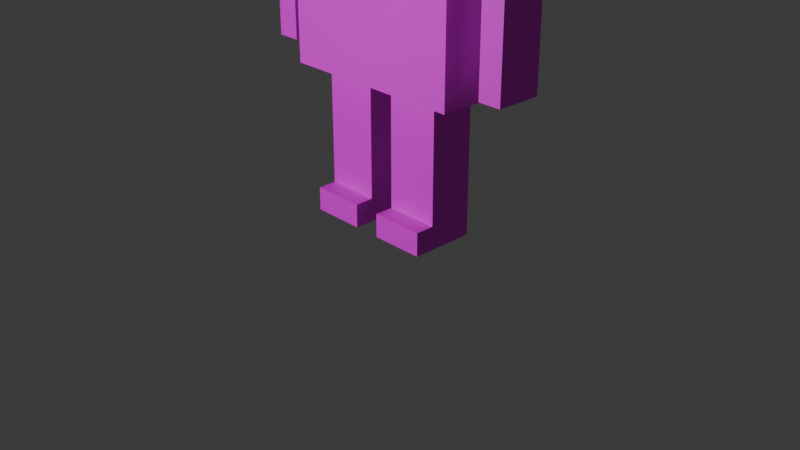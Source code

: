 # Source: DotRobotRigged.blend  (saved by Blender 4.0.36; exported with 4.5.12 LTS)
import bpy
from mathutils import Matrix  # noqa: F401  (used for matrix-valued properties, if any)

bpy.ops.wm.read_factory_settings(use_empty=True)
scene = bpy.context.scene
scene.name = 'Scene'

# ---- collections
col_collection = bpy.data.collections.new('Collection'); scene.collection.children.link(col_collection)

# ---- images (referenced by path relative to the original .blend; pixels are not part of the script)
import os
ASSET_DIR = os.environ.get("B2B_ASSET_DIR", "")  # directory of the original .blend (textures are referenced by path, not embedded)
HERE = os.path.dirname(os.path.abspath(__file__))  # packed textures are extracted next to this script under _unpacked/

def load_image(name, relpath, width, height, colorspace="sRGB"):
    """Load a texture the original file referenced (path relative to the .blend, or extracted next to this script)."""
    p = next((c for c in (os.path.join(HERE, relpath), os.path.join(ASSET_DIR, relpath)) if relpath and os.path.exists(c)), "")
    if p:
        img = bpy.data.images.load(p, check_existing=True)
        img.name = name
    else:  # same state as the original file: an image datablock whose file is absent (Cycles renders it pink)
        img = bpy.data.images.new(name, width, height)
        img.source = "FILE"
        img.filepath = "//" + (relpath or name)
    img.colorspace_settings.name = colorspace
    return img
img_metal038_1k_jpg_color_jpg = load_image('Metal038_1K-JPG_Color.jpg', 'Metal038_1K-JPG/Metal038_1K-JPG_Color.jpg', 1024, 1024, 'sRGB')

# ---- materials (node trees are filled in below, after node groups)
mat_material = bpy.data.materials.new('Material')
mat_material.alpha_threshold = 0.0
mat_material.use_transparent_shadow = False
mat_material.roughness = 0.5
mat_material.line_color = (0.0, 0.0, 0.0, 1.0)

# ---- material node trees
mat_material.use_nodes = True; mat_material.node_tree.nodes.clear()
_N = mat_material.node_tree.nodes; _L = mat_material.node_tree.links
n0 = _N.new('ShaderNodeOutputMaterial'); n0.name = 'Material Output'; n0.location = (300, 300)
n1 = _N.new('ShaderNodeBsdfPrincipled'); n1.name = 'Principled BSDF'; n1.location = (10, 300)
n1.inputs[3].default_value = 1.45
n2 = _N.new('ShaderNodeTexImage'); n2.name = 'Image Texture'; n2.location = (-280, 280)
n2.image = img_metal038_1k_jpg_color_jpg
_L.new(n1.outputs[0], n0.inputs[0])
_L.new(n2.outputs[0], n1.inputs[0])
n0.is_active_output = True

# ---- world
world_world = bpy.data.worlds.new('World'); scene.world = world_world
world_world.use_nodes = True; world_world.node_tree.nodes.clear()
_N = world_world.node_tree.nodes; _L = world_world.node_tree.links
n0 = _N.new('ShaderNodeOutputWorld'); n0.name = 'World Output'; n0.location = (300, 300)
n1 = _N.new('ShaderNodeBackground'); n1.name = 'Background'; n1.location = (10, 300)
n1.inputs[0].default_value = (0.05088, 0.05088, 0.05088, 1.0)
_L.new(n1.outputs[0], n0.inputs[0])
n0.is_active_output = True
world_world.color = (0.05088, 0.05088, 0.05088)
world_world.use_sun_shadow = False
world_world.sun_shadow_jitter_overblur = 0.0

# ---- cameras
cam_camera = bpy.data.cameras.new('Camera')
cam_camera.clip_end = 100.0
cam_camera.ortho_scale = 7.314

# ---- lights
light_light = bpy.data.lights.new('Light', 'POINT')
light_light.transmission_factor = 0.0
light_light.use_soft_falloff = False
light_light.energy = 1000.0
light_light.shadow_soft_size = 0.1
light_light.shadow_maximum_resolution = 0.006
light_light.use_absolute_resolution = True

# ---- meshes
me_cube = bpy.data.meshes.new('Cube')
me_cube.from_pydata([(1.0, 0.4, 3.5), (1.0, 0.4, 1.5), (1.0, -0.4, 3.5), (1.0, -0.4, 1.5), (-1.0, 0.4, 3.5), (-1.0, 0.4, 1.5), (-1.0, -0.4, 3.5), (-1.0, -0.4, 1.5), (0.2, -0.16, 3.6), (-0.2, -0.16, 3.6), (0.2, 0.16, 3.6), (-0.2, 0.16, 3.6), (0.2, -0.16, 3.9), (-0.2, -0.16, 3.9), (0.2, 0.16, 3.9), (-0.2, 0.16, 3.9), (0.4, -0.32, 4.0), (-0.4, -0.32, 4.0), (0.4, 0.32, 4.0), (-0.4, 0.32, 4.0), (0.4, -0.32, 4.5), (-0.4, -0.32, 4.5), (0.4, 0.32, 4.5), (-0.4, 0.32, 4.5), (-1.0, 0.24, 1.5), (-1.0, 0.08, 1.5), (-1.0, -0.08, 1.5), (-1.0, -0.24, 1.5), (1.0, 0.24, 3.5), (1.0, 0.08, 3.5), (1.0, -0.08, 3.5), (1.0, -0.24, 3.5), (-1.0, -0.24, 3.5), (-1.0, -0.08, 3.5), (-1.0, 0.08, 3.5), (-1.0, 0.24, 3.5), (1.0, -0.24, 1.5), (1.0, -0.08, 1.5), (1.0, 0.08, 1.5), (1.0, 0.24, 1.5), (0.2, 0.096, 3.6), (0.2, 0.032, 3.6), (0.2, -0.032, 3.6), (0.2, -0.096, 3.6), (-0.2, -0.096, 3.6), (-0.2, -0.032, 3.6), (-0.2, 0.032, 3.6), (-0.2, 0.096, 3.6), (0.2, 0.096, 3.9), (0.2, 0.032, 3.9), (0.2, -0.032, 3.9), (0.2, -0.096, 3.9), (-0.2, -0.096, 3.9), (-0.2, -0.032, 3.9), (-0.2, 0.032, 3.9), (-0.2, 0.096, 3.9), (0.4, 0.192, 4.0), (0.4, 0.064, 4.0), (0.4, -0.064, 4.0), (0.4, -0.192, 4.0), (-0.4, -0.192, 4.0), (-0.4, -0.064, 4.0), (-0.4, 0.064, 4.0), (-0.4, 0.192, 4.0), (0.4, 0.192, 4.5), (0.4, 0.064, 4.5), (0.4, -0.064, 4.5), (0.4, -0.192, 4.5), (-0.4, -0.192, 4.5), (-0.4, -0.064, 4.5), (-0.4, 0.064, 4.5), (-0.4, 0.192, 4.5), (0.7143, 0.4, 1.5), (0.4286, 0.4, 1.5), (0.1429, 0.4, 1.5), (-0.1429, 0.4, 1.5), (-0.4286, 0.4, 1.5), (-0.7143, 0.4, 1.5), (0.7143, -0.4, 3.5), (0.4286, -0.4, 3.5), (0.1429, -0.4, 3.5), (-0.1429, -0.4, 3.5), (-0.4286, -0.4, 3.5), (-0.7143, -0.4, 3.5), (-0.7143, -0.4, 1.5), (-0.4286, -0.4, 1.5), (-0.1429, -0.4, 1.5), (0.1429, -0.4, 1.5), (0.4286, -0.4, 1.5), (0.7143, -0.4, 1.5), (-0.7143, 0.4, 3.5), (-0.4286, 0.4, 3.5), (-0.1429, 0.4, 3.5), (0.1429, 0.4, 3.5), (0.4286, 0.4, 3.5), (0.7143, 0.4, 3.5), (0.1429, -0.16, 3.6), (0.08571, -0.16, 3.6), (0.02857, -0.16, 3.6), (-0.02857, -0.16, 3.6), (-0.08571, -0.16, 3.6), (-0.1429, -0.16, 3.6), (-0.1429, 0.16, 3.6), (-0.08571, 0.16, 3.6), (-0.02857, 0.16, 3.6), (0.02857, 0.16, 3.6), (0.08571, 0.16, 3.6), (0.1429, 0.16, 3.6), (0.1429, -0.16, 3.9), (0.08571, -0.16, 3.9), (0.02857, -0.16, 3.9), (-0.02857, -0.16, 3.9), (-0.08571, -0.16, 3.9), (-0.1429, -0.16, 3.9), (-0.1429, 0.16, 3.9), (-0.08571, 0.16, 3.9), (-0.02857, 0.16, 3.9), (0.02857, 0.16, 3.9), (0.08571, 0.16, 3.9), (0.1429, 0.16, 3.9), (0.2857, -0.32, 4.0), (0.1714, -0.32, 4.0), (0.05714, -0.32, 4.0), (-0.05714, -0.32, 4.0), (-0.1714, -0.32, 4.0), (-0.2857, -0.32, 4.0), (-0.2857, 0.32, 4.0), (-0.1714, 0.32, 4.0), (-0.05714, 0.32, 4.0), (0.05714, 0.32, 4.0), (0.1714, 0.32, 4.0), (0.2857, 0.32, 4.0), (0.2857, -0.32, 4.5), (0.1714, -0.32, 4.5), (0.05714, -0.32, 4.5), (-0.05714, -0.32, 4.5), (-0.1714, -0.32, 4.5), (-0.2857, -0.32, 4.5), (-0.2857, 0.32, 4.5), (-0.1714, 0.32, 4.5), (-0.05714, 0.32, 4.5), (0.05714, 0.32, 4.5), (0.1714, 0.32, 4.5), (0.2857, 0.32, 4.5), (-0.2857, 0.192, 4.5), (-0.1714, 0.192, 4.5), (-0.05714, 0.192, 4.5), (0.05714, 0.192, 4.5), (0.1714, 0.192, 4.5), (0.2857, 0.192, 4.5), (-0.2857, 0.064, 4.5), (-0.1714, 0.064, 4.5), (-0.05714, 0.064, 4.5), (0.05714, 0.064, 4.5), (0.1714, 0.064, 4.5), (0.2857, 0.064, 4.5), (-0.2857, -0.064, 4.5), (-0.1714, -0.064, 4.5), (-0.05714, -0.064, 4.5), (0.05714, -0.064, 4.5), (0.1714, -0.064, 4.5), (0.2857, -0.064, 4.5), (-0.2857, -0.192, 4.5), (-0.1714, -0.192, 4.5), (-0.05714, -0.192, 4.5), (0.05714, -0.192, 4.5), (0.1714, -0.192, 4.5), (0.2857, -0.192, 4.5), (0.7143, 0.24, 1.5), (0.4286, 0.24, 1.5), (0.1429, 0.24, 1.5), (-0.1429, 0.24, 1.5), (-0.4286, 0.24, 1.5), (-0.7143, 0.24, 1.5), (0.7143, 0.08, 1.5), (0.1429, 0.08, 1.5), (-0.1429, 0.08, 1.5), (-0.7143, 0.08, 1.5), (0.7143, -0.08, 1.5), (0.1429, -0.08, 1.5), (-0.1429, -0.08, 1.5), (-0.7143, -0.08, 1.5), (0.7143, -0.24, 1.5), (0.4286, -0.24, 1.5), (0.1429, -0.24, 1.5), (-0.1429, -0.24, 1.5), (-0.4286, -0.24, 1.5), (-0.7143, -0.24, 1.5), (0.7143, 0.24, 0.0), (0.4286, 0.24, 0.0), (0.1429, 0.24, 0.0), (-0.1429, 0.24, 0.0), (-0.4286, 0.24, 0.0), (-0.7143, 0.24, 0.0), (0.7143, 0.08, 0.0), (0.4286, 0.08, 0.0), (0.1429, 0.08, 0.0), (-0.1429, 0.08, 0.0), (-0.4286, 0.08, 0.0), (-0.7143, 0.08, 0.0), (0.7143, -0.08, 0.0), (0.4286, -0.08, 0.0), (0.1429, -0.08, 0.0), (-0.1429, -0.08, 0.0), (-0.4286, -0.08, 0.0), (-0.7143, -0.08, 0.0), (0.7143, -0.24, 0.0), (0.4286, -0.24, 0.0), (0.1429, -0.24, 0.0), (-0.1429, -0.24, 0.0), (-0.4286, -0.24, 0.0), (-0.7143, -0.24, 0.0), (-0.7143, -0.08, 0.25), (-0.7143, -0.08, 0.5), (-0.7143, -0.08, 0.75), (-0.7143, -0.08, 1.0), (-0.7143, -0.08, 1.25), (-0.1429, -0.24, 0.25), (-0.1429, -0.24, 0.5), (-0.1429, -0.24, 0.75), (-0.1429, -0.24, 1.0), (-0.1429, -0.24, 1.25), (-0.4286, -0.24, 1.25), (-0.4286, -0.24, 1.0), (-0.4286, -0.24, 0.75), (-0.4286, -0.24, 0.5), (-0.4286, -0.24, 0.25), (-0.7143, 0.08, 0.25), (-0.7143, 0.08, 0.5), (-0.7143, 0.08, 0.75), (-0.7143, 0.08, 1.0), (-0.7143, 0.08, 1.25), (-0.7143, 0.24, 0.25), (-0.7143, 0.24, 0.5), (-0.7143, 0.24, 0.75), (-0.7143, 0.24, 1.0), (-0.7143, 0.24, 1.25), (-0.4286, 0.24, 0.25), (-0.4286, 0.24, 0.5), (-0.4286, 0.24, 0.75), (-0.4286, 0.24, 1.0), (-0.4286, 0.24, 1.25), (-0.1429, 0.24, 1.25), (-0.1429, 0.24, 1.0), (-0.1429, 0.24, 0.75), (-0.1429, 0.24, 0.5), (-0.1429, 0.24, 0.25), (-0.7143, -0.24, 1.25), (-0.7143, -0.24, 1.0), (-0.7143, -0.24, 0.75), (-0.7143, -0.24, 0.5), (-0.7143, -0.24, 0.25), (-0.1429, 0.08, 1.25), (-0.1429, 0.08, 1.0), (-0.1429, 0.08, 0.75), (-0.1429, 0.08, 0.5), (-0.1429, 0.08, 0.25), (-0.1429, -0.08, 1.25), (-0.1429, -0.08, 1.0), (-0.1429, -0.08, 0.75), (-0.1429, -0.08, 0.5), (-0.1429, -0.08, 0.25), (0.7143, -0.08, 1.25), (0.7143, -0.08, 1.0), (0.7143, -0.08, 0.75), (0.7143, -0.08, 0.5), (0.7143, -0.08, 0.25), (0.1429, -0.24, 0.25), (0.1429, -0.24, 0.5), (0.1429, -0.24, 0.75), (0.1429, -0.24, 1.0), (0.1429, -0.24, 1.25), (0.1429, -0.08, 1.25), (0.1429, -0.08, 1.0), (0.1429, -0.08, 0.75), (0.1429, -0.08, 0.5), (0.1429, -0.08, 0.25), (0.7143, -0.24, 0.25), (0.7143, -0.24, 0.5), (0.7143, -0.24, 0.75), (0.7143, -0.24, 1.0), (0.7143, -0.24, 1.25), (0.4286, -0.24, 1.25), (0.4286, -0.24, 1.0), (0.4286, -0.24, 0.75), (0.4286, -0.24, 0.5), (0.4286, -0.24, 0.25), (0.7143, 0.24, 0.25), (0.7143, 0.24, 0.5), (0.7143, 0.24, 0.75), (0.7143, 0.24, 1.0), (0.7143, 0.24, 1.25), (0.7143, 0.08, 1.25), (0.7143, 0.08, 1.0), (0.7143, 0.08, 0.75), (0.7143, 0.08, 0.5), (0.7143, 0.08, 0.25), (0.4286, 0.24, 0.25), (0.4286, 0.24, 0.5), (0.4286, 0.24, 0.75), (0.4286, 0.24, 1.0), (0.4286, 0.24, 1.25), (0.1429, 0.24, 1.25), (0.1429, 0.24, 1.0), (0.1429, 0.24, 0.75), (0.1429, 0.24, 0.5), (0.1429, 0.24, 0.25), (0.1429, 0.08, 0.25), (0.1429, 0.08, 0.5), (0.1429, 0.08, 0.75), (0.1429, 0.08, 1.0), (0.1429, 0.08, 1.25), (-0.4286, -0.44, 0.25), (-0.4286, -0.44, 0.0), (0.4286, -0.44, 0.25), (0.4286, -0.44, 0.0), (0.7143, -0.44, 0.0), (0.1429, -0.44, 0.0), (-0.1429, -0.44, 0.0), (-0.7143, -0.44, 0.0), (-0.7143, -0.44, 0.25), (-0.1429, -0.44, 0.25), (0.1429, -0.44, 0.25), (0.7143, -0.44, 0.25), (1.0, 0.4, 3.214), (1.0, 0.4, 2.929), (1.0, 0.4, 2.643), (1.0, 0.4, 2.357), (1.0, 0.4, 2.071), (1.0, 0.4, 1.786), (-1.0, -0.4, 1.786), (-1.0, -0.4, 2.071), (-1.0, -0.4, 2.357), (-1.0, -0.4, 2.643), (-1.0, -0.4, 2.929), (-1.0, -0.4, 3.214), (1.0, -0.4, 3.214), (1.0, -0.4, 2.929), (1.0, -0.4, 2.643), (1.0, -0.4, 2.357), (1.0, -0.4, 2.071), (1.0, -0.4, 1.786), (-1.0, 0.4, 3.214), (-1.0, 0.4, 2.929), (-1.0, 0.4, 2.643), (-1.0, 0.4, 2.357), (-1.0, 0.4, 2.071), (-1.0, 0.4, 1.786), (1.0, 0.24, 3.214), (1.0, 0.24, 2.929), (1.0, 0.24, 2.643), (1.0, 0.24, 2.357), (1.0, 0.24, 2.071), (1.0, 0.24, 1.786), (1.0, 0.08, 3.214), (-1.25, 0.24, 2.929), (1.0, 0.08, 2.643), (1.0, 0.08, 2.357), (1.0, 0.08, 2.071), (1.0, 0.08, 1.786), (1.0, -0.08, 3.214), (-1.25, 0.24, 3.214), (1.0, -0.08, 2.643), (1.0, -0.08, 2.357), (1.0, -0.08, 2.071), (1.0, -0.08, 1.786), (1.0, -0.24, 3.214), (1.0, -0.24, 2.929), (1.0, -0.24, 2.643), (1.0, -0.24, 2.357), (1.0, -0.24, 2.071), (1.0, -0.24, 1.786), (-1.0, -0.24, 3.214), (-1.0, -0.24, 2.929), (-1.0, -0.24, 2.643), (-1.0, -0.24, 2.357), (-1.0, -0.24, 2.071), (-1.0, -0.24, 1.786), (-1.0, -0.08, 3.214), (1.5, 0.24, 2.929), (-1.0, -0.08, 2.643), (-1.0, -0.08, 2.357), (-1.0, -0.08, 2.071), (-1.0, -0.08, 1.786), (-1.0, 0.08, 3.214), (1.5, 0.24, 3.214), (-1.0, 0.08, 2.643), (-1.0, 0.08, 2.357), (-1.0, 0.08, 2.071), (-1.0, 0.08, 1.786), (-1.0, 0.24, 3.214), (-1.0, 0.24, 2.929), (-1.0, 0.24, 2.643), (-1.0, 0.24, 2.357), (-1.0, 0.24, 2.071), (-1.0, 0.24, 1.786), (-0.7143, 0.4, 3.214), (-0.7143, 0.4, 2.929), (-0.7143, 0.4, 2.643), (-0.7143, 0.4, 2.357), (-0.7143, 0.4, 2.071), (-0.7143, 0.4, 1.786), (-0.4286, 0.4, 3.214), (-0.4286, 0.4, 2.929), (-0.4286, 0.4, 2.643), (-0.4286, 0.4, 2.357), (-0.4286, 0.4, 2.071), (-0.4286, 0.4, 1.786), (-0.1429, 0.4, 3.214), (-0.1429, 0.4, 2.929), (-0.1429, 0.4, 2.643), (-0.1429, 0.4, 2.357), (-0.1429, 0.4, 2.071), (-0.1429, 0.4, 1.786), (0.1429, 0.4, 3.214), (0.1429, 0.4, 2.929), (0.1429, 0.4, 2.643), (0.1429, 0.4, 2.357), (0.1429, 0.4, 2.071), (0.1429, 0.4, 1.786), (0.4286, 0.4, 3.214), (0.4286, 0.4, 2.929), (0.4286, 0.4, 2.643), (0.4286, 0.4, 2.357), (0.4286, 0.4, 2.071), (0.4286, 0.4, 1.786), (0.7143, 0.4, 3.214), (0.7143, 0.4, 2.929), (0.7143, 0.4, 2.643), (0.7143, 0.4, 2.357), (0.7143, 0.4, 2.071), (0.7143, 0.4, 1.786), (0.7143, -0.4, 3.214), (0.7143, -0.4, 2.929), (0.7143, -0.4, 2.643), (0.7143, -0.4, 2.357), (0.7143, -0.4, 2.071), (0.7143, -0.4, 1.786), (0.4286, -0.4, 3.214), (0.4286, -0.4, 2.929), (0.4286, -0.4, 2.643), (0.4286, -0.4, 2.357), (0.4286, -0.4, 2.071), (0.4286, -0.4, 1.786), (0.1429, -0.4, 3.214), (0.1429, -0.4, 2.929), (0.1429, -0.4, 2.643), (0.1429, -0.4, 2.357), (0.1429, -0.4, 2.071), (0.1429, -0.4, 1.786), (-0.1429, -0.4, 3.214), (-0.1429, -0.4, 2.929), (-0.1429, -0.4, 2.643), (-0.1429, -0.4, 2.357), (-0.1429, -0.4, 2.071), (-0.1429, -0.4, 1.786), (-0.4286, -0.4, 3.214), (-0.4286, -0.4, 2.929), (-0.4286, -0.4, 2.643), (-0.4286, -0.4, 2.357), (-0.4286, -0.4, 2.071), (-0.4286, -0.4, 1.786), (-0.7143, -0.4, 3.214), (-0.7143, -0.4, 2.929), (-0.7143, -0.4, 2.643), (-0.7143, -0.4, 2.357), (-0.7143, -0.4, 2.071), (-0.7143, -0.4, 1.786), (-1.5, -0.24, 3.214), (-1.5, -0.24, 2.929), (-1.5, -0.24, 2.643), (-1.5, -0.08, 3.214), (-1.5, -0.08, 2.929), (-1.5, -0.08, 2.643), (-1.5, 0.08, 3.214), (-1.5, 0.08, 2.929), (-1.5, 0.08, 2.643), (-1.5, 0.24, 3.214), (-1.5, 0.24, 2.929), (-1.5, 0.24, 2.643), (1.5, 0.24, 2.643), (1.5, 0.08, 3.214), (1.5, 0.08, 2.929), (1.5, 0.08, 2.643), (1.5, -0.08, 3.214), (1.5, -0.08, 2.929), (1.5, -0.08, 2.643), (1.5, -0.24, 3.214), (1.5, -0.24, 2.929), (1.5, -0.24, 2.643), (-1.25, -0.08, 3.214), (-1.25, 0.24, 2.643), (-1.25, 0.08, 2.643), (-1.25, -0.24, 2.929), (-1.25, -0.24, 3.214), (-1.25, -0.24, 2.643), (-1.25, 0.08, 3.214), (-1.25, -0.08, 2.643), (1.25, -0.24, 2.929), (1.25, 0.24, 2.643), (1.25, 0.08, 3.214), (1.25, -0.24, 2.643), (1.25, -0.08, 2.643), (1.25, 0.24, 2.929), (1.25, 0.24, 3.214), (1.25, -0.24, 3.214), (1.25, -0.08, 3.214), (1.25, 0.08, 2.643), (-1.25, 0.08, 2.643), (-1.5, 0.08, 2.643), (1.25, -0.08, 2.643), (1.5, -0.08, 2.643), (-1.5, 0.24, 2.643), (-1.5, -0.08, 2.643), (-1.5, -0.24, 2.643), (1.5, -0.24, 2.643), (1.5, 0.08, 2.643), (1.5, 0.24, 2.643), (-1.25, 0.24, 2.643), (-1.25, -0.24, 2.643), (-1.25, -0.08, 2.643), (1.25, 0.24, 2.643), (1.25, -0.24, 2.643), (1.25, 0.08, 2.643), (-1.25, 0.08, 1.643), (-1.5, 0.08, 1.643), (1.25, -0.08, 1.643), (1.5, -0.08, 1.643), (-1.5, 0.24, 1.643), (-1.5, -0.08, 1.643), (-1.5, -0.24, 1.643), (1.5, -0.24, 1.643), (1.5, 0.08, 1.643), (1.5, 0.24, 1.643), (-1.25, 0.24, 1.643), (-1.25, -0.24, 1.643), (-1.25, -0.08, 1.643), (1.25, 0.24, 1.643), (1.25, -0.24, 1.643), (1.25, 0.08, 1.643), (-0.4, 0.32, 4.1), (-0.4, 0.32, 4.2), (-0.4, 0.32, 4.3), (-0.4, 0.32, 4.4), (0.4, 0.32, 4.4), (0.4, 0.32, 4.3), (0.4, 0.32, 4.2), (0.4, 0.32, 4.1), (0.4, -0.32, 4.4), (0.4, -0.32, 4.3), (0.4, -0.32, 4.2), (0.4, -0.32, 4.1), (-0.4, -0.32, 4.1), (-0.4, -0.32, 4.2), (-0.4, -0.32, 4.3), (-0.4, -0.32, 4.4), (-0.4, 0.192, 4.1), (-0.4, 0.192, 4.2), (-0.4, 0.192, 4.3), (-0.4, 0.192, 4.4), (-0.4, 0.064, 4.1), (-0.4, 0.064, 4.2), (-0.4, 0.064, 4.3), (-0.4, 0.064, 4.4), (-0.4, -0.064, 4.1), (-0.4, -0.064, 4.2), (-0.4, -0.064, 4.3), (-0.4, -0.064, 4.4), (-0.4, -0.192, 4.1), (-0.4, -0.192, 4.2), (-0.4, -0.192, 4.3), (-0.4, -0.192, 4.4), (0.4, -0.192, 4.1), (0.4, -0.192, 4.2), (0.4, -0.192, 4.3), (0.4, -0.192, 4.4), (0.4, -0.064, 4.1), (0.4, -0.064, 4.2), (0.4, -0.064, 4.3), (0.4, -0.064, 4.4), (0.4, 0.064, 4.1), (0.4, 0.064, 4.2), (0.4, 0.064, 4.3), (0.4, 0.064, 4.4), (0.4, 0.192, 4.1), (0.4, 0.192, 4.2), (0.4, 0.192, 4.3), (0.4, 0.192, 4.4), (-0.2857, -0.32, 4.1), (-0.2857, -0.32, 4.2), (-0.2857, -0.32, 4.3), (-0.2857, -0.32, 4.4), (-0.1714, -0.32, 4.1), (-0.1714, -0.32, 4.2), (-0.2857, -0.07, 4.3), (-0.1714, -0.32, 4.4), (-0.05714, -0.32, 4.1), (-0.05714, -0.32, 4.2), (-0.05714, -0.32, 4.3), (-0.05714, -0.32, 4.4), (0.05714, -0.32, 4.1), (0.05714, -0.32, 4.2), (0.05714, -0.32, 4.3), (0.05714, -0.32, 4.4), (0.1714, -0.32, 4.1), (0.1714, -0.32, 4.2), (-0.2857, -0.07, 4.2), (0.1714, -0.32, 4.4), (0.2857, -0.32, 4.1), (0.2857, -0.32, 4.2), (0.2857, -0.32, 4.3), (0.2857, -0.32, 4.4), (0.2857, 0.32, 4.1), (0.2857, 0.32, 4.2), (0.2857, 0.32, 4.3), (0.2857, 0.32, 4.4), (0.1714, 0.32, 4.1), (0.1714, 0.32, 4.2), (0.1714, 0.32, 4.3), (0.1714, 0.32, 4.4), (0.05714, 0.32, 4.1), (0.05714, 0.32, 4.2), (0.05714, 0.32, 4.3), (0.05714, 0.32, 4.4), (-0.05714, 0.32, 4.1), (-0.05714, 0.32, 4.2), (-0.05714, 0.32, 4.3), (-0.05714, 0.32, 4.4), (-0.1714, 0.32, 4.1), (-0.1714, 0.32, 4.2), (-0.1714, 0.32, 4.3), (-0.1714, 0.32, 4.4), (-0.2857, 0.32, 4.1), (-0.2857, 0.32, 4.2), (-0.2857, 0.32, 4.3), (-0.2857, 0.32, 4.4), (-0.2857, -0.32, 4.2), (-0.2857, -0.32, 4.3), (-0.2857, -0.32, 4.4), (-0.1714, -0.32, 4.2), (-0.1714, -0.32, 4.4), (-0.05714, -0.32, 4.2), (-0.05714, -0.32, 4.3), (-0.05714, -0.32, 4.4), (0.05714, -0.32, 4.2), (0.05714, -0.32, 4.3), (0.05714, -0.32, 4.4), (0.1714, -0.32, 4.2), (0.1714, -0.32, 4.4), (0.2857, -0.32, 4.2), (0.2857, -0.32, 4.3), (0.2857, -0.32, 4.4), (-0.2857, -0.07, 4.4), (-0.1714, -0.07, 4.2), (-0.1714, -0.07, 4.3), (-0.1714, -0.07, 4.4), (-0.05714, -0.07, 4.2), (-0.05714, -0.07, 4.3), (-0.05714, -0.07, 4.4), (0.05714, -0.07, 4.2), (0.05714, -0.07, 4.3), (0.05714, -0.07, 4.4), (0.1714, -0.07, 4.2), (0.1714, -0.07, 4.3), (0.1714, -0.07, 4.4), (0.2857, -0.07, 4.2), (0.2857, -0.07, 4.3), (0.2857, -0.07, 4.4)], [], [(32, 6, 9, 44), (462, 83, 6, 335), (390, 35, 4, 342), (182, 36, 3, 89), (366, 31, 2, 336), (426, 95, 0, 324), (102, 11, 15, 114), (28, 0, 10, 40), (90, 4, 11, 102), (78, 2, 8, 96), (52, 13, 17, 60), (40, 10, 14, 48), (44, 9, 13, 52), (96, 8, 12, 108), (635, 543, 23, 138), (108, 12, 16, 120), (114, 15, 19, 126), (48, 14, 18, 56), (162, 68, 21, 137), (587, 544, 22, 64), (571, 555, 21, 68), (611, 548, 20, 132), (543, 559, 71, 23), (559, 563, 70, 71), (563, 567, 69, 70), (567, 571, 68, 69), (548, 575, 67, 20), (575, 579, 66, 67), (579, 583, 65, 66), (583, 587, 64, 65), (138, 23, 71, 144), (144, 71, 70, 150), (150, 70, 69, 156), (156, 69, 68, 162), (12, 51, 59, 16), (51, 50, 58, 59), (50, 49, 57, 58), (49, 48, 56, 57), (11, 47, 55, 15), (47, 46, 54, 55), (46, 45, 53, 54), (45, 44, 52, 53), (8, 43, 51, 12), (43, 42, 50, 51), (42, 41, 49, 50), (41, 40, 48, 49), (15, 55, 63, 19), (55, 54, 62, 63), (54, 53, 61, 62), (53, 52, 60, 61), (2, 31, 43, 8), (31, 30, 42, 43), (30, 29, 41, 42), (29, 28, 40, 41), (324, 0, 28, 348), (348, 28, 29, 354), (354, 29, 30, 360), (360, 30, 31, 366), (72, 1, 39, 168), (168, 39, 38, 174), (174, 38, 37, 178), (178, 37, 36, 182), (335, 6, 32, 372), (372, 32, 33, 378), (378, 33, 34, 384), (384, 34, 35, 390), (4, 35, 47, 11), (35, 34, 46, 47), (34, 33, 45, 46), (33, 32, 44, 45), (26, 181, 187, 27), (209, 217, 321, 318), (212, 227, 199, 205), (180, 179, 184, 185), (210, 209, 318, 313), (266, 277, 206, 200), (25, 177, 181, 26), (227, 232, 193, 199), (296, 266, 200, 194), (176, 175, 179, 180), (251, 211, 319, 320), (232, 237, 192, 193), (24, 173, 177, 25), (267, 276, 202, 208), (217, 226, 312, 321), (171, 170, 175, 176), (237, 246, 191, 192), (287, 296, 194, 188), (5, 77, 173, 24), (77, 76, 172, 173), (76, 75, 171, 172), (75, 74, 170, 171), (74, 73, 169, 170), (73, 72, 168, 169), (66, 161, 167, 67), (161, 160, 166, 167), (160, 159, 165, 166), (159, 158, 164, 165), (158, 157, 163, 164), (157, 156, 162, 163), (65, 155, 161, 66), (155, 154, 160, 161), (154, 153, 159, 160), (153, 152, 158, 159), (152, 151, 157, 158), (151, 150, 156, 157), (64, 149, 155, 65), (149, 148, 154, 155), (148, 147, 153, 154), (147, 146, 152, 153), (146, 145, 151, 152), (145, 144, 150, 151), (22, 143, 149, 64), (143, 142, 148, 149), (142, 141, 147, 148), (141, 140, 146, 147), (140, 139, 145, 146), (139, 138, 144, 145), (555, 591, 137, 21), (591, 595, 136, 137), (595, 599, 135, 136), (599, 603, 134, 135), (603, 607, 133, 134), (607, 611, 132, 133), (67, 167, 132, 20), (167, 166, 133, 132), (166, 165, 134, 133), (165, 164, 135, 134), (164, 163, 136, 135), (163, 162, 137, 136), (14, 119, 131, 18), (119, 118, 130, 131), (118, 117, 129, 130), (117, 116, 128, 129), (116, 115, 127, 128), (115, 114, 126, 127), (13, 113, 125, 17), (113, 112, 124, 125), (112, 111, 123, 124), (111, 110, 122, 123), (110, 109, 121, 122), (109, 108, 120, 121), (544, 615, 143, 22), (615, 619, 142, 143), (619, 623, 141, 142), (623, 627, 140, 141), (627, 631, 139, 140), (631, 635, 138, 139), (9, 101, 113, 13), (101, 100, 112, 113), (100, 99, 111, 112), (99, 98, 110, 111), (98, 97, 109, 110), (97, 96, 108, 109), (6, 83, 101, 9), (83, 82, 100, 101), (82, 81, 99, 100), (81, 80, 98, 99), (80, 79, 97, 98), (79, 78, 96, 97), (0, 95, 107, 10), (95, 94, 106, 107), (94, 93, 105, 106), (93, 92, 104, 105), (92, 91, 103, 104), (91, 90, 102, 103), (10, 107, 119, 14), (107, 106, 118, 119), (106, 105, 117, 118), (105, 104, 116, 117), (104, 103, 115, 116), (103, 102, 114, 115), (342, 4, 90, 396), (396, 90, 91, 402), (402, 91, 92, 408), (408, 92, 93, 414), (414, 93, 94, 420), (420, 94, 95, 426), (27, 187, 84, 7), (187, 186, 85, 84), (186, 185, 86, 85), (185, 184, 87, 86), (184, 183, 88, 87), (183, 182, 89, 88), (336, 2, 78, 432), (432, 78, 79, 438), (438, 79, 80, 444), (444, 80, 81, 450), (450, 81, 82, 456), (456, 82, 83, 462), (205, 204, 210, 211), (204, 203, 209, 210), (202, 201, 207, 208), (201, 200, 206, 207), (199, 198, 204, 205), (198, 197, 203, 204), (196, 195, 201, 202), (195, 194, 200, 201), (193, 192, 198, 199), (192, 191, 197, 198), (190, 189, 195, 196), (189, 188, 194, 195), (246, 256, 197, 191), (297, 287, 188, 189), (251, 212, 205, 211), (307, 306, 190, 196), (306, 297, 189, 190), (256, 261, 203, 197), (276, 307, 196, 202), (261, 217, 209, 203), (180, 185, 221, 257), (257, 221, 220, 258), (258, 220, 219, 259), (259, 219, 218, 260), (260, 218, 217, 261), (176, 180, 257, 252), (252, 257, 258, 253), (253, 258, 259, 254), (254, 259, 260, 255), (255, 260, 261, 256), (187, 181, 216, 247), (247, 216, 215, 248), (248, 215, 214, 249), (249, 214, 213, 250), (250, 213, 212, 251), (171, 176, 252, 242), (242, 252, 253, 243), (243, 253, 254, 244), (244, 254, 255, 245), (245, 255, 256, 246), (172, 171, 242, 241), (241, 242, 243, 240), (240, 243, 244, 239), (239, 244, 245, 238), (238, 245, 246, 237), (173, 172, 241, 236), (236, 241, 240, 235), (235, 240, 239, 234), (234, 239, 238, 233), (233, 238, 237, 232), (177, 173, 236, 231), (231, 236, 235, 230), (230, 235, 234, 229), (229, 234, 233, 228), (228, 233, 232, 227), (185, 186, 222, 221), (221, 222, 223, 220), (220, 223, 224, 219), (219, 224, 225, 218), (218, 225, 226, 217), (181, 177, 231, 216), (216, 231, 230, 215), (215, 230, 229, 214), (214, 229, 228, 213), (213, 228, 227, 212), (186, 187, 247, 222), (222, 247, 248, 223), (223, 248, 249, 224), (224, 249, 250, 225), (225, 250, 251, 226), (179, 175, 311, 272), (272, 311, 310, 273), (273, 310, 309, 274), (274, 309, 308, 275), (275, 308, 307, 276), (170, 169, 301, 302), (302, 301, 300, 303), (303, 300, 299, 304), (304, 299, 298, 305), (305, 298, 297, 306), (175, 170, 302, 311), (311, 302, 303, 310), (310, 303, 304, 309), (309, 304, 305, 308), (308, 305, 306, 307), (169, 168, 291, 301), (301, 291, 290, 300), (300, 290, 289, 299), (299, 289, 288, 298), (298, 288, 287, 297), (168, 174, 292, 291), (291, 292, 293, 290), (290, 293, 294, 289), (289, 294, 295, 288), (288, 295, 296, 287), (182, 183, 282, 281), (281, 282, 283, 280), (280, 283, 284, 279), (279, 284, 285, 278), (278, 285, 286, 277), (184, 179, 272, 271), (271, 272, 273, 270), (270, 273, 274, 269), (269, 274, 275, 268), (268, 275, 276, 267), (183, 184, 271, 282), (282, 271, 270, 283), (283, 270, 269, 284), (284, 269, 268, 285), (285, 268, 267, 286), (174, 178, 262, 292), (292, 262, 263, 293), (293, 263, 264, 294), (294, 264, 265, 295), (295, 265, 266, 296), (178, 182, 281, 262), (262, 281, 280, 263), (263, 280, 279, 264), (264, 279, 278, 265), (265, 278, 277, 266), (312, 320, 319, 313), (321, 312, 313, 318), (314, 322, 317, 315), (323, 314, 315, 316), (286, 267, 322, 314), (277, 286, 314, 323), (211, 210, 313, 319), (207, 206, 316, 315), (206, 277, 323, 316), (267, 208, 317, 322), (208, 207, 315, 317), (226, 251, 320, 312), (85, 461, 467, 84), (461, 460, 466, 467), (460, 459, 465, 466), (459, 458, 464, 465), (458, 457, 463, 464), (457, 456, 462, 463), (86, 455, 461, 85), (455, 454, 460, 461), (454, 453, 459, 460), (453, 452, 458, 459), (452, 451, 457, 458), (451, 450, 456, 457), (87, 449, 455, 86), (449, 448, 454, 455), (448, 447, 453, 454), (447, 446, 452, 453), (446, 445, 451, 452), (445, 444, 450, 451), (88, 443, 449, 87), (443, 442, 448, 449), (442, 441, 447, 448), (441, 440, 446, 447), (440, 439, 445, 446), (439, 438, 444, 445), (89, 437, 443, 88), (437, 436, 442, 443), (436, 435, 441, 442), (435, 434, 440, 441), (434, 433, 439, 440), (433, 432, 438, 439), (3, 341, 437, 89), (341, 340, 436, 437), (340, 339, 435, 436), (339, 338, 434, 435), (338, 337, 433, 434), (337, 336, 432, 433), (73, 425, 431, 72), (425, 424, 430, 431), (424, 423, 429, 430), (423, 422, 428, 429), (422, 421, 427, 428), (421, 420, 426, 427), (74, 419, 425, 73), (419, 418, 424, 425), (418, 417, 423, 424), (417, 416, 422, 423), (416, 415, 421, 422), (415, 414, 420, 421), (75, 413, 419, 74), (413, 412, 418, 419), (412, 411, 417, 418), (411, 410, 416, 417), (410, 409, 415, 416), (409, 408, 414, 415), (76, 407, 413, 75), (407, 406, 412, 413), (406, 405, 411, 412), (405, 404, 410, 411), (404, 403, 409, 410), (403, 402, 408, 409), (77, 401, 407, 76), (401, 400, 406, 407), (400, 399, 405, 406), (399, 398, 404, 405), (398, 397, 403, 404), (397, 396, 402, 403), (5, 347, 401, 77), (347, 346, 400, 401), (346, 345, 399, 400), (345, 344, 398, 399), (344, 343, 397, 398), (343, 342, 396, 397), (25, 389, 395, 24), (389, 388, 394, 395), (388, 387, 393, 394), (387, 386, 392, 393), (490, 496, 474, 471), (495, 493, 469, 470), (26, 383, 389, 25), (383, 382, 388, 389), (382, 381, 387, 388), (381, 380, 386, 387), (361, 355, 478, 477), (494, 490, 471, 468), (27, 377, 383, 26), (377, 376, 382, 383), (376, 375, 381, 382), (375, 374, 380, 381), (473, 476, 509, 513), (493, 494, 468, 469), (7, 330, 377, 27), (330, 331, 376, 377), (331, 332, 375, 376), (332, 333, 374, 375), (333, 334, 373, 374), (334, 335, 372, 373), (37, 365, 371, 36), (365, 364, 370, 371), (364, 363, 369, 370), (363, 362, 368, 369), (500, 506, 484, 481), (505, 498, 488, 487), (38, 359, 365, 37), (359, 358, 364, 365), (358, 357, 363, 364), (357, 356, 362, 363), (499, 503, 379, 480), (504, 500, 481, 385), (39, 353, 359, 38), (353, 352, 358, 359), (352, 351, 357, 358), (351, 350, 356, 357), (502, 507, 523, 510), (503, 504, 385, 379), (1, 329, 353, 39), (329, 328, 352, 353), (328, 327, 351, 352), (327, 326, 350, 351), (326, 325, 349, 350), (325, 324, 348, 349), (72, 431, 329, 1), (431, 430, 328, 329), (430, 429, 327, 328), (429, 428, 326, 327), (428, 427, 325, 326), (427, 426, 324, 325), (36, 371, 341, 3), (371, 370, 340, 341), (370, 369, 339, 340), (369, 368, 338, 339), (368, 367, 337, 338), (367, 366, 336, 337), (24, 395, 347, 5), (395, 394, 346, 347), (394, 393, 345, 346), (393, 392, 344, 345), (392, 391, 343, 344), (391, 390, 342, 343), (84, 467, 330, 7), (467, 466, 331, 330), (466, 465, 332, 331), (465, 464, 333, 332), (464, 463, 334, 333), (463, 462, 335, 334), (476, 475, 478, 479), (475, 474, 477, 478), (473, 472, 475, 476), (472, 471, 474, 475), (470, 469, 472, 473), (469, 468, 471, 472), (491, 492, 508, 518), (496, 361, 477, 474), (355, 491, 479, 478), (495, 470, 514, 519), (486, 485, 488, 489), (485, 484, 487, 488), (483, 482, 485, 486), (482, 481, 484, 485), (480, 379, 482, 483), (379, 385, 481, 482), (498, 501, 489, 488), (499, 480, 517, 521), (506, 505, 487, 484), (483, 486, 511, 516), (386, 380, 497, 492), (391, 392, 491, 355), (384, 390, 361, 496), (380, 374, 495, 497), (373, 372, 494, 493), (392, 386, 492, 491), (372, 378, 490, 494), (390, 391, 355, 361), (374, 373, 493, 495), (378, 384, 496, 490), (362, 356, 507, 502), (360, 366, 505, 506), (356, 350, 499, 507), (367, 368, 501, 498), (349, 348, 504, 503), (368, 362, 502, 501), (348, 354, 500, 504), (350, 349, 503, 499), (366, 367, 498, 505), (354, 360, 506, 500), (520, 519, 535, 536), (522, 510, 526, 538), (514, 513, 529, 530), (508, 520, 536, 524), (523, 521, 537, 539), (513, 509, 525, 529), (489, 501, 522, 515), (480, 483, 516, 517), (507, 499, 521, 523), (492, 497, 520, 508), (486, 489, 515, 511), (479, 491, 518, 512), (470, 473, 513, 514), (476, 479, 512, 509), (501, 502, 510, 522), (497, 495, 519, 520), (534, 524, 525, 528), (538, 526, 527, 531), (536, 535, 530, 529), (524, 536, 529, 525), (539, 537, 533, 532), (526, 539, 532, 527), (511, 515, 531, 527), (518, 508, 524, 534), (516, 511, 527, 532), (521, 517, 533, 537), (517, 516, 532, 533), (515, 522, 538, 531), (512, 518, 534, 528), (519, 514, 530, 535), (509, 512, 528, 525), (510, 523, 539, 526), (127, 126, 632, 628), (628, 632, 633, 629), (629, 633, 634, 630), (630, 634, 635, 631), (128, 127, 628, 624), (624, 628, 629, 625), (625, 629, 630, 626), (626, 630, 631, 627), (129, 128, 624, 620), (620, 624, 625, 621), (621, 625, 626, 622), (622, 626, 627, 623), (130, 129, 620, 616), (616, 620, 621, 617), (617, 621, 622, 618), (618, 622, 623, 619), (131, 130, 616, 612), (612, 616, 617, 613), (613, 617, 618, 614), (614, 618, 619, 615), (18, 131, 612, 547), (547, 612, 613, 546), (546, 613, 614, 545), (545, 614, 615, 544), (121, 120, 608, 604), (604, 608, 609, 605), (591, 590, 637, 638), (597, 598, 642, 641), (122, 121, 604, 600), (600, 604, 605, 601), (595, 591, 638, 640), (590, 589, 636, 637), (123, 122, 600, 596), (596, 600, 601, 597), (597, 601, 602, 598), (598, 602, 603, 599), (124, 123, 596, 592), (592, 596, 597, 593), (611, 607, 648, 651), (610, 611, 651, 650), (125, 124, 592, 588), (588, 592, 593, 589), (603, 602, 645, 646), (589, 593, 639, 636), (17, 125, 588, 552), (552, 588, 589, 553), (553, 589, 590, 554), (554, 590, 591, 555), (57, 56, 584, 580), (580, 584, 585, 581), (581, 585, 586, 582), (582, 586, 587, 583), (58, 57, 580, 576), (576, 580, 581, 577), (577, 581, 582, 578), (578, 582, 583, 579), (59, 58, 576, 572), (572, 576, 577, 573), (573, 577, 578, 574), (574, 578, 579, 575), (16, 59, 572, 551), (551, 572, 573, 550), (550, 573, 574, 549), (549, 574, 575, 548), (61, 60, 568, 564), (564, 568, 569, 565), (565, 569, 570, 566), (566, 570, 571, 567), (62, 61, 564, 560), (560, 564, 565, 561), (561, 565, 566, 562), (562, 566, 567, 563), (63, 62, 560, 556), (556, 560, 561, 557), (557, 561, 562, 558), (558, 562, 563, 559), (19, 63, 556, 540), (540, 556, 557, 541), (541, 557, 558, 542), (542, 558, 559, 543), (120, 16, 551, 608), (608, 551, 550, 609), (609, 550, 549, 610), (610, 549, 548, 611), (60, 17, 552, 568), (568, 552, 553, 569), (569, 553, 554, 570), (570, 554, 555, 571), (56, 18, 547, 584), (584, 547, 546, 585), (585, 546, 545, 586), (586, 545, 544, 587), (126, 19, 540, 632), (632, 540, 541, 633), (633, 541, 542, 634), (634, 542, 543, 635), (637, 636, 606, 594), (646, 645, 660, 661), (651, 648, 664, 667), (636, 639, 653, 606), (645, 644, 659, 660), (643, 640, 655, 658), (642, 643, 658, 657), (647, 649, 665, 662), (601, 605, 647, 644), (598, 599, 643, 642), (593, 597, 641, 639), (607, 603, 646, 648), (599, 595, 640, 643), (605, 609, 649, 647), (602, 601, 644, 645), (609, 610, 650, 649), (662, 665, 666, 663), (663, 666, 667, 664), (659, 662, 663, 660), (660, 663, 664, 661), (653, 656, 657, 654), (654, 657, 658, 655), (606, 653, 654, 594), (594, 654, 655, 652), (644, 647, 662, 659), (640, 638, 652, 655), (638, 637, 594, 652), (648, 646, 661, 664), (649, 650, 666, 665), (639, 641, 656, 653), (650, 651, 667, 666), (641, 642, 657, 656)])
_uv = me_cube.uv_layers.new(name='UVMap')
_uv.uv.foreach_set('vector', [0.3704, 0.343, 0.343, 0.343, 0.3841, 0.2058, 0.3951, 0.2058, 0.049, 0.049, 2.142e-09, 0.049, 0.0, 0.0, 0.049, -2.142e-09, 0.4527, 0.392, 0.4527, 0.343, 0.4802, 0.343, 0.4802, 0.392, 0.5076, 0.294, 0.5076, 0.343, 0.4802, 0.343, 0.4802, 0.294, 0.5899, 0.392, 0.5899, 0.343, 0.6173, 0.343, 0.6173, 0.392, 0.049, 0.392, -2.375e-08, 0.392, -2.589e-08, 0.343, 0.049, 0.343, 0.9691, 0.757, 0.9691, 0.7668, 0.9177, 0.7668, 0.9177, 0.757, 0.4527, 6.536e-10, 0.4802, -5.458e-10, 0.439, 0.1372, 0.428, 0.1372, 0.4802, 0.294, 0.4802, 0.343, 0.439, 0.2058, 0.439, 0.196, 0.343, 0.049, 0.343, 5.451e-09, 0.3841, 0.1372, 0.3841, 0.147, 0.6558, 0.806, 0.6448, 0.806, 0.6173, 0.7717, 0.6393, 0.7717, 1.0, 0.0439, 1.0, 0.05488, 0.9486, 0.05488, 0.9486, 0.0439, 1.0, 0.09878, 1.0, 0.1098, 0.9486, 0.1098, 0.9486, 0.09878, 0.8797, 0.9677, 0.8797, 0.9775, 0.8283, 0.9775, 0.8283, 0.9677, 0.8491, 0.7178, 0.8491, 0.7374, 0.8319, 0.7374, 0.8319, 0.7178, 0.6448, 0.8648, 0.6448, 0.8746, 0.6173, 0.9089, 0.6173, 0.8893, 0.6997, 0.8158, 0.6997, 0.806, 0.7271, 0.7717, 0.7271, 0.7913, 0.6887, 0.8746, 0.6997, 0.8746, 0.7271, 0.9089, 0.7051, 0.9089, 0.7559, 0.8893, 0.7559, 0.9089, 0.734, 0.9089, 0.734, 0.8893, 0.892, 0.345, 0.892, 0.367, 0.8748, 0.367, 0.8748, 0.345, 0.892, 0.4548, 0.892, 0.4767, 0.8748, 0.4767, 0.8748, 0.4548, 0.8609, 0.8893, 0.8609, 0.9089, 0.8437, 0.9089, 0.8437, 0.8893, 0.892, 0.367, 0.892, 0.3889, 0.8748, 0.3889, 0.8748, 0.367, 0.892, 0.3889, 0.892, 0.4109, 0.8748, 0.4109, 0.8748, 0.3889, 0.892, 0.4109, 0.892, 0.4328, 0.8748, 0.4328, 0.8748, 0.4109, 0.892, 0.4328, 0.892, 0.4548, 0.8748, 0.4548, 0.8748, 0.4328, 0.892, 0.2572, 0.892, 0.2792, 0.8748, 0.2792, 0.8748, 0.2572, 0.892, 0.2792, 0.892, 0.3011, 0.8748, 0.3011, 0.8748, 0.2792, 0.892, 0.3011, 0.892, 0.3231, 0.8748, 0.3231, 0.8748, 0.3011, 0.892, 0.3231, 0.892, 0.345, 0.8748, 0.345, 0.8748, 0.3231, 0.8437, 0.8893, 0.8437, 0.9089, 0.8218, 0.9089, 0.8218, 0.8893, 0.8218, 0.8893, 0.8218, 0.9089, 0.7998, 0.9089, 0.7998, 0.8893, 0.7998, 0.8893, 0.7998, 0.9089, 0.7779, 0.9089, 0.7779, 0.8893, 0.7779, 0.8893, 0.7779, 0.9089, 0.7559, 0.9089, 0.7559, 0.8893, 0.6448, 0.8746, 0.6558, 0.8746, 0.6393, 0.9089, 0.6173, 0.9089, 0.6558, 0.8746, 0.6667, 0.8746, 0.6612, 0.9089, 0.6393, 0.9089, 0.6667, 0.8746, 0.6777, 0.8746, 0.6832, 0.9089, 0.6612, 0.9089, 0.6777, 0.8746, 0.6887, 0.8746, 0.7051, 0.9089, 0.6832, 0.9089, 1.0, 0.05488, 1.0, 0.06585, 0.9486, 0.06585, 0.9486, 0.05488, 1.0, 0.06585, 1.0, 0.07683, 0.9486, 0.07683, 0.9486, 0.06585, 1.0, 0.07683, 1.0, 0.0878, 0.9486, 0.0878, 0.9486, 0.07683, 1.0, 0.0878, 1.0, 0.09878, 0.9486, 0.09878, 0.9486, 0.0878, 1.0, -2.71e-10, 1.0, 0.01098, 0.9486, 0.01098, 0.9486, 1.978e-09, 1.0, 0.01098, 1.0, 0.02195, 0.9486, 0.02195, 0.9486, 0.01098, 1.0, 0.02195, 1.0, 0.03293, 0.9486, 0.03293, 0.9486, 0.02195, 1.0, 0.03293, 1.0, 0.0439, 0.9486, 0.0439, 0.9486, 0.03293, 0.6997, 0.806, 0.6887, 0.806, 0.7051, 0.7717, 0.7271, 0.7717, 0.6887, 0.806, 0.6777, 0.806, 0.6832, 0.7717, 0.7051, 0.7717, 0.6777, 0.806, 0.6667, 0.806, 0.6612, 0.7717, 0.6832, 0.7717, 0.6667, 0.806, 0.6558, 0.806, 0.6393, 0.7717, 0.6612, 0.7717, 0.343, 5.451e-09, 0.3704, 4.252e-09, 0.3951, 0.1372, 0.3841, 0.1372, 0.3704, 4.252e-09, 0.3978, 3.052e-09, 0.4061, 0.1372, 0.3951, 0.1372, 0.3978, 3.052e-09, 0.4253, 1.853e-09, 0.4171, 0.1372, 0.4061, 0.1372, 0.4253, 1.853e-09, 0.4527, 6.536e-10, 0.428, 0.1372, 0.4171, 0.1372, 0.4802, 0.392, 0.4802, 0.343, 0.5076, 0.343, 0.5076, 0.392, 0.5076, 0.392, 0.5076, 0.343, 0.535, 0.343, 0.535, 0.392, 0.535, 0.392, 0.535, 0.343, 0.5625, 0.343, 0.5625, 0.392, 0.5625, 0.392, 0.5625, 0.343, 0.5899, 0.343, 0.5899, 0.392, 0.6173, 0.294, 0.6173, 0.343, 0.5899, 0.343, 0.5899, 0.294, 0.5899, 0.294, 0.5899, 0.343, 0.5625, 0.343, 0.5625, 0.294, 0.5625, 0.294, 0.5625, 0.343, 0.535, 0.343, 0.535, 0.294, 0.535, 0.294, 0.535, 0.343, 0.5076, 0.343, 0.5076, 0.294, 0.343, 0.392, 0.343, 0.343, 0.3704, 0.343, 0.3704, 0.392, 0.3704, 0.392, 0.3704, 0.343, 0.3978, 0.343, 0.3978, 0.392, 0.3978, 0.392, 0.3978, 0.343, 0.4253, 0.343, 0.4253, 0.392, 0.4253, 0.392, 0.4253, 0.343, 0.4527, 0.343, 0.4527, 0.392, 0.4802, 0.343, 0.4527, 0.343, 0.428, 0.2058, 0.439, 0.2058, 0.4527, 0.343, 0.4253, 0.343, 0.4171, 0.2058, 0.428, 0.2058, 0.4253, 0.343, 0.3978, 0.343, 0.4061, 0.2058, 0.4171, 0.2058, 0.3978, 0.343, 0.3704, 0.343, 0.3951, 0.2058, 0.4061, 0.2058, 0.535, -2.944e-09, 0.535, 0.049, 0.5076, 0.049, 0.5076, -1.745e-09, 0.6997, 0.2572, 0.6997, 0.2144, 0.734, 0.2144, 0.734, 0.2572, 0.7957, 0.2144, 0.8231, 0.2144, 0.8231, 0.2572, 0.7957, 0.2572, 0.535, 0.147, 0.535, 0.196, 0.5076, 0.196, 0.5076, 0.147, 0.8996, 0.0343, 0.8506, 0.0343, 0.8506, 0.0, 0.8996, 0.0, 0.6722, 0.4716, 0.6997, 0.4716, 0.6997, 0.5145, 0.6722, 0.5145, 0.5625, -4.144e-09, 0.5625, 0.049, 0.535, 0.049, 0.535, -2.944e-09, 0.8231, 0.2144, 0.8506, 0.2144, 0.8506, 0.2572, 0.8231, 0.2572, 0.6448, 0.4716, 0.6722, 0.4716, 0.6722, 0.5145, 0.6448, 0.5145, 0.5625, 0.147, 0.5625, 0.196, 0.535, 0.196, 0.535, 0.147, 0.7683, 0.2144, 0.7683, 0.2572, 0.734, 0.2572, 0.734, 0.2144, 0.734, 0.4716, 0.7829, 0.4716, 0.7829, 0.5145, 0.734, 0.5145, 0.5899, -5.343e-09, 0.5899, 0.049, 0.5625, 0.049, 0.5625, -4.144e-09, 0.6516, 0.7288, 0.6791, 0.7288, 0.6791, 0.7717, 0.6516, 0.7717, 0.6161, 0.8574, 0.6161, 0.9064, 0.5818, 0.9064, 0.5818, 0.8574, 0.5899, 0.147, 0.5899, 0.196, 0.5625, 0.196, 0.5625, 0.147, 0.7829, 0.4716, 0.8319, 0.4716, 0.8319, 0.5145, 0.7829, 0.5145, 0.6173, 0.4716, 0.6448, 0.4716, 0.6448, 0.5145, 0.6173, 0.5145, 0.6173, -6.542e-09, 0.6173, 0.049, 0.5899, 0.049, 0.5899, -5.343e-09, 0.6173, 0.049, 0.6173, 0.09799, 0.5899, 0.09799, 0.5899, 0.049, 0.6173, 0.09799, 0.6173, 0.147, 0.5899, 0.147, 0.5899, 0.09799, 0.6173, 0.147, 0.6173, 0.196, 0.5899, 0.196, 0.5899, 0.147, 0.6173, 0.196, 0.6173, 0.245, 0.5899, 0.245, 0.5899, 0.196, 0.6173, 0.245, 0.6173, 0.294, 0.5899, 0.294, 0.5899, 0.245, 0.7779, 0.7717, 0.7779, 0.7913, 0.7559, 0.7913, 0.7559, 0.7717, 0.7779, 0.7913, 0.7779, 0.8109, 0.7559, 0.8109, 0.7559, 0.7913, 0.7779, 0.8109, 0.7779, 0.8305, 0.7559, 0.8305, 0.7559, 0.8109, 0.7779, 0.8305, 0.7779, 0.8501, 0.7559, 0.8501, 0.7559, 0.8305, 0.7779, 0.8501, 0.7779, 0.8697, 0.7559, 0.8697, 0.7559, 0.8501, 0.7779, 0.8697, 0.7779, 0.8893, 0.7559, 0.8893, 0.7559, 0.8697, 0.7998, 0.7717, 0.7998, 0.7913, 0.7779, 0.7913, 0.7779, 0.7717, 0.7998, 0.7913, 0.7998, 0.8109, 0.7779, 0.8109, 0.7779, 0.7913, 0.7998, 0.8109, 0.7998, 0.8305, 0.7779, 0.8305, 0.7779, 0.8109, 0.7998, 0.8305, 0.7998, 0.8501, 0.7779, 0.8501, 0.7779, 0.8305, 0.7998, 0.8501, 0.7998, 0.8697, 0.7779, 0.8697, 0.7779, 0.8501, 0.7998, 0.8697, 0.7998, 0.8893, 0.7779, 0.8893, 0.7779, 0.8697, 0.8218, 0.7717, 0.8218, 0.7913, 0.7998, 0.7913, 0.7998, 0.7717, 0.8218, 0.7913, 0.8218, 0.8109, 0.7998, 0.8109, 0.7998, 0.7913, 0.8218, 0.8109, 0.8218, 0.8305, 0.7998, 0.8305, 0.7998, 0.8109, 0.8218, 0.8305, 0.8218, 0.8501, 0.7998, 0.8501, 0.7998, 0.8305, 0.8218, 0.8501, 0.8218, 0.8697, 0.7998, 0.8697, 0.7998, 0.8501, 0.8218, 0.8697, 0.8218, 0.8893, 0.7998, 0.8893, 0.7998, 0.8697, 0.8437, 0.7717, 0.8437, 0.7913, 0.8218, 0.7913, 0.8218, 0.7717, 0.8437, 0.7913, 0.8437, 0.8109, 0.8218, 0.8109, 0.8218, 0.7913, 0.8437, 0.8109, 0.8437, 0.8305, 0.8218, 0.8305, 0.8218, 0.8109, 0.8437, 0.8305, 0.8437, 0.8501, 0.8218, 0.8501, 0.8218, 0.8305, 0.8437, 0.8501, 0.8437, 0.8697, 0.8218, 0.8697, 0.8218, 0.8501, 0.8437, 0.8697, 0.8437, 0.8893, 0.8218, 0.8893, 0.8218, 0.8697, 0.8609, 0.7717, 0.8609, 0.7913, 0.8437, 0.7913, 0.8437, 0.7717, 0.8609, 0.7913, 0.8609, 0.8109, 0.8437, 0.8109, 0.8437, 0.7913, 0.8609, 0.8109, 0.8609, 0.8305, 0.8437, 0.8305, 0.8437, 0.8109, 0.8609, 0.8305, 0.8609, 0.8501, 0.8437, 0.8501, 0.8437, 0.8305, 0.8609, 0.8501, 0.8609, 0.8697, 0.8437, 0.8697, 0.8437, 0.8501, 0.8609, 0.8697, 0.8609, 0.8893, 0.8437, 0.8893, 0.8437, 0.8697, 0.7559, 0.7717, 0.7559, 0.7913, 0.734, 0.7913, 0.734, 0.7717, 0.7559, 0.7913, 0.7559, 0.8109, 0.734, 0.8109, 0.734, 0.7913, 0.7559, 0.8109, 0.7559, 0.8305, 0.734, 0.8305, 0.734, 0.8109, 0.7559, 0.8305, 0.7559, 0.8501, 0.734, 0.8501, 0.734, 0.8305, 0.7559, 0.8501, 0.7559, 0.8697, 0.734, 0.8697, 0.734, 0.8501, 0.7559, 0.8697, 0.7559, 0.8893, 0.734, 0.8893, 0.734, 0.8697, 0.6997, 0.8746, 0.6997, 0.8648, 0.7271, 0.8893, 0.7271, 0.9089, 0.6997, 0.8648, 0.6997, 0.855, 0.7271, 0.8697, 0.7271, 0.8893, 0.6997, 0.855, 0.6997, 0.8452, 0.7271, 0.8501, 0.7271, 0.8697, 0.6997, 0.8452, 0.6997, 0.8354, 0.7271, 0.8305, 0.7271, 0.8501, 0.6997, 0.8354, 0.6997, 0.8256, 0.7271, 0.8109, 0.7271, 0.8305, 0.6997, 0.8256, 0.6997, 0.8158, 0.7271, 0.7913, 0.7271, 0.8109, 0.6448, 0.806, 0.6448, 0.8158, 0.6173, 0.7913, 0.6173, 0.7717, 0.6448, 0.8158, 0.6448, 0.8256, 0.6173, 0.8109, 0.6173, 0.7913, 0.6448, 0.8256, 0.6448, 0.8354, 0.6173, 0.8305, 0.6173, 0.8109, 0.6448, 0.8354, 0.6448, 0.8452, 0.6173, 0.8501, 0.6173, 0.8305, 0.6448, 0.8452, 0.6448, 0.855, 0.6173, 0.8697, 0.6173, 0.8501, 0.6448, 0.855, 0.6448, 0.8648, 0.6173, 0.8893, 0.6173, 0.8697, 0.8491, 0.6002, 0.8491, 0.6198, 0.8319, 0.6198, 0.8319, 0.6002, 0.8491, 0.6198, 0.8491, 0.6394, 0.8319, 0.6394, 0.8319, 0.6198, 0.8491, 0.6394, 0.8491, 0.659, 0.8319, 0.659, 0.8319, 0.6394, 0.8491, 0.659, 0.8491, 0.6786, 0.8319, 0.6786, 0.8319, 0.659, 0.8491, 0.6786, 0.8491, 0.6982, 0.8319, 0.6982, 0.8319, 0.6786, 0.8491, 0.6982, 0.8491, 0.7178, 0.8319, 0.7178, 0.8319, 0.6982, 0.8797, 0.9089, 0.8797, 0.9187, 0.8283, 0.9187, 0.8283, 0.9089, 0.8797, 0.9187, 0.8797, 0.9285, 0.8283, 0.9285, 0.8283, 0.9187, 0.8797, 0.9285, 0.8797, 0.9383, 0.8283, 0.9383, 0.8283, 0.9285, 0.8797, 0.9383, 0.8797, 0.9481, 0.8283, 0.9481, 0.8283, 0.9383, 0.8797, 0.9481, 0.8797, 0.9579, 0.8283, 0.9579, 0.8283, 0.9481, 0.8797, 0.9579, 0.8797, 0.9677, 0.8283, 0.9677, 0.8283, 0.9579, 0.343, 0.343, 0.343, 0.294, 0.3841, 0.196, 0.3841, 0.2058, 0.343, 0.294, 0.343, 0.245, 0.3841, 0.1862, 0.3841, 0.196, 0.343, 0.245, 0.343, 0.196, 0.3841, 0.1764, 0.3841, 0.1862, 0.343, 0.196, 0.343, 0.147, 0.3841, 0.1666, 0.3841, 0.1764, 0.343, 0.147, 0.343, 0.09799, 0.3841, 0.1568, 0.3841, 0.1666, 0.343, 0.09799, 0.343, 0.049, 0.3841, 0.147, 0.3841, 0.1568, 0.4802, -5.458e-10, 0.4802, 0.049, 0.439, 0.147, 0.439, 0.1372, 0.4802, 0.049, 0.4802, 0.09799, 0.439, 0.1568, 0.439, 0.147, 0.4802, 0.09799, 0.4802, 0.147, 0.439, 0.1666, 0.439, 0.1568, 0.4802, 0.147, 0.4802, 0.196, 0.439, 0.1764, 0.439, 0.1666, 0.4802, 0.196, 0.4802, 0.245, 0.439, 0.1862, 0.439, 0.1764, 0.4802, 0.245, 0.4802, 0.294, 0.439, 0.196, 0.439, 0.1862, 0.9691, 0.6982, 0.9691, 0.708, 0.9177, 0.708, 0.9177, 0.6982, 0.9691, 0.708, 0.9691, 0.7178, 0.9177, 0.7178, 0.9177, 0.708, 0.9691, 0.7178, 0.9691, 0.7276, 0.9177, 0.7276, 0.9177, 0.7178, 0.9691, 0.7276, 0.9691, 0.7374, 0.9177, 0.7374, 0.9177, 0.7276, 0.9691, 0.7374, 0.9691, 0.7472, 0.9177, 0.7472, 0.9177, 0.7374, 0.9691, 0.7472, 0.9691, 0.757, 0.9177, 0.757, 0.9177, 0.7472, 0.049, 0.6859, -1.09e-08, 0.6859, -1.304e-08, 0.6369, 0.049, 0.6369, 0.049, 0.6369, -1.304e-08, 0.6369, -1.519e-08, 0.5879, 0.049, 0.5879, 0.049, 0.5879, -1.519e-08, 0.5879, -1.733e-08, 0.539, 0.049, 0.539, 0.049, 0.539, -1.733e-08, 0.539, -1.947e-08, 0.49, 0.049, 0.49, 0.049, 0.49, -1.947e-08, 0.49, -2.161e-08, 0.441, 0.049, 0.441, 0.049, 0.441, -2.161e-08, 0.441, -2.375e-08, 0.392, 0.049, 0.392, 0.5076, -1.745e-09, 0.5076, 0.049, 0.4802, 0.049, 0.4802, -5.458e-10, 0.5076, 0.049, 0.5076, 0.09799, 0.4802, 0.09799, 0.4802, 0.049, 0.5076, 0.09799, 0.5076, 0.147, 0.4802, 0.147, 0.4802, 0.09799, 0.5076, 0.147, 0.5076, 0.196, 0.4802, 0.196, 0.4802, 0.147, 0.5076, 0.196, 0.5076, 0.245, 0.4802, 0.245, 0.4802, 0.196, 0.5076, 0.245, 0.5076, 0.294, 0.4802, 0.294, 0.4802, 0.245, 0.049, 0.343, 1.499e-08, 0.343, 1.285e-08, 0.294, 0.049, 0.294, 0.049, 0.294, 1.285e-08, 0.294, 1.071e-08, 0.245, 0.049, 0.245, 0.049, 0.245, 1.071e-08, 0.245, 8.567e-09, 0.196, 0.049, 0.196, 0.049, 0.196, 8.567e-09, 0.196, 6.425e-09, 0.147, 0.049, 0.147, 0.049, 0.147, 6.425e-09, 0.147, 4.283e-09, 0.09799, 0.049, 0.09799, 0.049, 0.09799, 4.283e-09, 0.09799, 2.142e-09, 0.049, 0.049, 0.049, 0.9486, 0.06173, 0.8996, 0.06173, 0.8996, 0.0343, 0.9486, 0.0343, 0.8996, 0.06173, 0.8506, 0.06173, 0.8506, 0.0343, 0.8996, 0.0343, 0.9486, 0.1783, 0.8996, 0.1783, 0.8996, 0.1509, 0.9486, 0.1509, 0.8996, 0.1783, 0.8506, 0.1783, 0.8506, 0.1509, 0.8996, 0.1509, 0.9486, 0.08917, 0.8996, 0.08917, 0.8996, 0.06173, 0.9486, 0.06173, 0.8996, 0.08917, 0.8506, 0.08917, 0.8506, 0.06173, 0.8996, 0.06173, 0.9486, 0.2058, 0.8996, 0.2058, 0.8996, 0.1783, 0.9486, 0.1783, 0.8996, 0.2058, 0.8506, 0.2058, 0.8506, 0.1783, 0.8996, 0.1783, 0.9486, 0.1166, 0.8996, 0.1166, 0.8996, 0.08917, 0.9486, 0.08917, 0.8996, 0.1166, 0.8506, 0.1166, 0.8506, 0.08917, 0.8996, 0.08917, 0.9486, 0.2332, 0.8996, 0.2332, 0.8996, 0.2058, 0.9486, 0.2058, 0.8996, 0.2332, 0.8506, 0.2332, 0.8506, 0.2058, 0.8996, 0.2058, 0.6173, 0.2144, 0.6448, 0.2144, 0.6448, 0.2572, 0.6173, 0.2572, 0.7829, 0.7288, 0.8319, 0.7288, 0.8319, 0.7717, 0.7829, 0.7717, 0.7683, 0.2144, 0.7957, 0.2144, 0.7957, 0.2572, 0.7683, 0.2572, 0.7065, 0.7288, 0.734, 0.7288, 0.734, 0.7717, 0.7065, 0.7717, 0.734, 0.7288, 0.7829, 0.7288, 0.7829, 0.7717, 0.734, 0.7717, 0.6448, 0.2144, 0.6722, 0.2144, 0.6722, 0.2572, 0.6448, 0.2572, 0.6791, 0.7288, 0.7065, 0.7288, 0.7065, 0.7717, 0.6791, 0.7717, 0.6722, 0.2144, 0.6997, 0.2144, 0.6997, 0.2572, 0.6722, 0.2572, 0.6722, 0.0, 0.6997, 0.0, 0.6997, 0.04287, 0.6722, 0.04287, 0.6722, 0.04287, 0.6997, 0.04287, 0.6997, 0.08574, 0.6722, 0.08574, 0.6722, 0.08574, 0.6997, 0.08574, 0.6997, 0.1286, 0.6722, 0.1286, 0.6722, 0.1286, 0.6997, 0.1286, 0.6997, 0.1715, 0.6722, 0.1715, 0.6722, 0.1715, 0.6997, 0.1715, 0.6997, 0.2144, 0.6722, 0.2144, 0.6448, 0.0, 0.6722, 0.0, 0.6722, 0.04287, 0.6448, 0.04287, 0.6448, 0.04287, 0.6722, 0.04287, 0.6722, 0.08574, 0.6448, 0.08574, 0.6448, 0.08574, 0.6722, 0.08574, 0.6722, 0.1286, 0.6448, 0.1286, 0.6448, 0.1286, 0.6722, 0.1286, 0.6722, 0.1715, 0.6448, 0.1715, 0.6448, 0.1715, 0.6722, 0.1715, 0.6722, 0.2144, 0.6448, 0.2144, 0.7683, 0.0, 0.7957, 0.0, 0.7957, 0.04287, 0.7683, 0.04287, 0.7683, 0.04287, 0.7957, 0.04287, 0.7957, 0.08574, 0.7683, 0.08574, 0.7683, 0.08574, 0.7957, 0.08574, 0.7957, 0.1286, 0.7683, 0.1286, 0.7683, 0.1286, 0.7957, 0.1286, 0.7957, 0.1715, 0.7683, 0.1715, 0.7683, 0.1715, 0.7957, 0.1715, 0.7957, 0.2144, 0.7683, 0.2144, 0.6173, 0.0, 0.6448, 0.0, 0.6448, 0.04287, 0.6173, 0.04287, 0.6173, 0.04287, 0.6448, 0.04287, 0.6448, 0.08574, 0.6173, 0.08574, 0.6173, 0.08574, 0.6448, 0.08574, 0.6448, 0.1286, 0.6173, 0.1286, 0.6173, 0.1286, 0.6448, 0.1286, 0.6448, 0.1715, 0.6173, 0.1715, 0.6173, 0.1715, 0.6448, 0.1715, 0.6448, 0.2144, 0.6173, 0.2144, 0.7829, 0.2572, 0.8319, 0.2572, 0.8319, 0.3001, 0.7829, 0.3001, 0.7829, 0.3001, 0.8319, 0.3001, 0.8319, 0.343, 0.7829, 0.343, 0.7829, 0.343, 0.8319, 0.343, 0.8319, 0.3858, 0.7829, 0.3858, 0.7829, 0.3858, 0.8319, 0.3858, 0.8319, 0.4287, 0.7829, 0.4287, 0.7829, 0.4287, 0.8319, 0.4287, 0.8319, 0.4716, 0.7829, 0.4716, 0.734, 0.2572, 0.7829, 0.2572, 0.7829, 0.3001, 0.734, 0.3001, 0.734, 0.3001, 0.7829, 0.3001, 0.7829, 0.343, 0.734, 0.343, 0.734, 0.343, 0.7829, 0.343, 0.7829, 0.3858, 0.734, 0.3858, 0.734, 0.3858, 0.7829, 0.3858, 0.7829, 0.4287, 0.734, 0.4287, 0.734, 0.4287, 0.7829, 0.4287, 0.7829, 0.4716, 0.734, 0.4716, 0.8231, 0.0, 0.8506, 0.0, 0.8506, 0.04287, 0.8231, 0.04287, 0.8231, 0.04287, 0.8506, 0.04287, 0.8506, 0.08574, 0.8231, 0.08574, 0.8231, 0.08574, 0.8506, 0.08574, 0.8506, 0.1286, 0.8231, 0.1286, 0.8231, 0.1286, 0.8506, 0.1286, 0.8506, 0.1715, 0.8231, 0.1715, 0.8231, 0.1715, 0.8506, 0.1715, 0.8506, 0.2144, 0.8231, 0.2144, 0.0, 0.6859, 0.049, 0.6859, 0.049, 0.7288, 0.0, 0.7288, 0.0, 0.7288, 0.049, 0.7288, 0.049, 0.7717, 0.0, 0.7717, 0.0, 0.7717, 0.049, 0.7717, 0.049, 0.8146, 0.0, 0.8146, 0.0, 0.8146, 0.049, 0.8146, 0.049, 0.8574, 0.0, 0.8574, 0.0, 0.8574, 0.049, 0.8574, 0.049, 0.9003, 0.0, 0.9003, 0.7957, 0.0, 0.8231, 0.0, 0.8231, 0.04287, 0.7957, 0.04287, 0.7957, 0.04287, 0.8231, 0.04287, 0.8231, 0.08574, 0.7957, 0.08574, 0.7957, 0.08574, 0.8231, 0.08574, 0.8231, 0.1286, 0.7957, 0.1286, 0.7957, 0.1286, 0.8231, 0.1286, 0.8231, 0.1715, 0.7957, 0.1715, 0.7957, 0.1715, 0.8231, 0.1715, 0.8231, 0.2144, 0.7957, 0.2144, 0.049, 0.6859, 0.09799, 0.6859, 0.09799, 0.7288, 0.049, 0.7288, 0.049, 0.7288, 0.09799, 0.7288, 0.09799, 0.7717, 0.049, 0.7717, 0.049, 0.7717, 0.09799, 0.7717, 0.09799, 0.8146, 0.049, 0.8146, 0.049, 0.8146, 0.09799, 0.8146, 0.09799, 0.8574, 0.049, 0.8574, 0.049, 0.8574, 0.09799, 0.8574, 0.09799, 0.9003, 0.049, 0.9003, 0.6791, 0.5145, 0.7065, 0.5145, 0.7065, 0.5573, 0.6791, 0.5573, 0.6791, 0.5573, 0.7065, 0.5573, 0.7065, 0.6002, 0.6791, 0.6002, 0.6791, 0.6002, 0.7065, 0.6002, 0.7065, 0.6431, 0.6791, 0.6431, 0.6791, 0.6431, 0.7065, 0.6431, 0.7065, 0.6859, 0.6791, 0.6859, 0.6791, 0.6859, 0.7065, 0.6859, 0.7065, 0.7288, 0.6791, 0.7288, 0.734, 0.5145, 0.7829, 0.5145, 0.7829, 0.5573, 0.734, 0.5573, 0.734, 0.5573, 0.7829, 0.5573, 0.7829, 0.6002, 0.734, 0.6002, 0.734, 0.6002, 0.7829, 0.6002, 0.7829, 0.6431, 0.734, 0.6431, 0.734, 0.6431, 0.7829, 0.6431, 0.7829, 0.6859, 0.734, 0.6859, 0.734, 0.6859, 0.7829, 0.6859, 0.7829, 0.7288, 0.734, 0.7288, 0.7065, 0.5145, 0.734, 0.5145, 0.734, 0.5573, 0.7065, 0.5573, 0.7065, 0.5573, 0.734, 0.5573, 0.734, 0.6002, 0.7065, 0.6002, 0.7065, 0.6002, 0.734, 0.6002, 0.734, 0.6431, 0.7065, 0.6431, 0.7065, 0.6431, 0.734, 0.6431, 0.734, 0.6859, 0.7065, 0.6859, 0.7065, 0.6859, 0.734, 0.6859, 0.734, 0.7288, 0.7065, 0.7288, 0.7829, 0.5145, 0.8319, 0.5145, 0.8319, 0.5573, 0.7829, 0.5573, 0.7829, 0.5573, 0.8319, 0.5573, 0.8319, 0.6002, 0.7829, 0.6002, 0.7829, 0.6002, 0.8319, 0.6002, 0.8319, 0.6431, 0.7829, 0.6431, 0.7829, 0.6431, 0.8319, 0.6431, 0.8319, 0.6859, 0.7829, 0.6859, 0.7829, 0.6859, 0.8319, 0.6859, 0.8319, 0.7288, 0.7829, 0.7288, 0.6173, 0.2572, 0.6448, 0.2572, 0.6448, 0.3001, 0.6173, 0.3001, 0.6173, 0.3001, 0.6448, 0.3001, 0.6448, 0.343, 0.6173, 0.343, 0.6173, 0.343, 0.6448, 0.343, 0.6448, 0.3858, 0.6173, 0.3858, 0.6173, 0.3858, 0.6448, 0.3858, 0.6448, 0.4287, 0.6173, 0.4287, 0.6173, 0.4287, 0.6448, 0.4287, 0.6448, 0.4716, 0.6173, 0.4716, 0.09799, 0.6859, 0.147, 0.6859, 0.147, 0.7288, 0.09799, 0.7288, 0.09799, 0.7288, 0.147, 0.7288, 0.147, 0.7717, 0.09799, 0.7717, 0.09799, 0.7717, 0.147, 0.7717, 0.147, 0.8146, 0.09799, 0.8146, 0.09799, 0.8146, 0.147, 0.8146, 0.147, 0.8574, 0.09799, 0.8574, 0.09799, 0.8574, 0.147, 0.8574, 0.147, 0.9003, 0.09799, 0.9003, 0.6516, 0.5145, 0.6791, 0.5145, 0.6791, 0.5573, 0.6516, 0.5573, 0.6516, 0.5573, 0.6791, 0.5573, 0.6791, 0.6002, 0.6516, 0.6002, 0.6516, 0.6002, 0.6791, 0.6002, 0.6791, 0.6431, 0.6516, 0.6431, 0.6516, 0.6431, 0.6791, 0.6431, 0.6791, 0.6859, 0.6516, 0.6859, 0.6516, 0.6859, 0.6791, 0.6859, 0.6791, 0.7288, 0.6516, 0.7288, 0.147, 0.6859, 0.196, 0.6859, 0.196, 0.7288, 0.147, 0.7288, 0.147, 0.7288, 0.196, 0.7288, 0.196, 0.7717, 0.147, 0.7717, 0.147, 0.7717, 0.196, 0.7717, 0.196, 0.8146, 0.147, 0.8146, 0.147, 0.8146, 0.196, 0.8146, 0.196, 0.8574, 0.147, 0.8574, 0.147, 0.8574, 0.196, 0.8574, 0.196, 0.9003, 0.147, 0.9003, 0.6448, 0.2572, 0.6722, 0.2572, 0.6722, 0.3001, 0.6448, 0.3001, 0.6448, 0.3001, 0.6722, 0.3001, 0.6722, 0.343, 0.6448, 0.343, 0.6448, 0.343, 0.6722, 0.343, 0.6722, 0.3858, 0.6448, 0.3858, 0.6448, 0.3858, 0.6722, 0.3858, 0.6722, 0.4287, 0.6448, 0.4287, 0.6448, 0.4287, 0.6722, 0.4287, 0.6722, 0.4716, 0.6448, 0.4716, 0.6722, 0.2572, 0.6997, 0.2572, 0.6997, 0.3001, 0.6722, 0.3001, 0.6722, 0.3001, 0.6997, 0.3001, 0.6997, 0.343, 0.6722, 0.343, 0.6722, 0.343, 0.6997, 0.343, 0.6997, 0.3858, 0.6722, 0.3858, 0.6722, 0.3858, 0.6997, 0.3858, 0.6997, 0.4287, 0.6722, 0.4287, 0.6722, 0.4287, 0.6997, 0.4287, 0.6997, 0.4716, 0.6722, 0.4716, 0.539, 0.9064, 0.539, 0.8574, 0.5818, 0.8574, 0.5818, 0.9064, 0.539, 0.9554, 0.539, 0.9064, 0.5818, 0.9064, 0.5818, 0.9554, 0.9177, 0.6492, 0.9177, 0.6002, 0.9606, 0.6002, 0.9606, 0.6492, 0.9177, 0.6982, 0.9177, 0.6492, 0.9606, 0.6492, 0.9606, 0.6982, 0.9637, 0.8207, 0.9637, 0.8697, 0.9294, 0.8697, 0.9294, 0.8207, 0.9637, 0.7717, 0.9637, 0.8207, 0.9294, 0.8207, 0.9294, 0.7717, 0.9486, 0.0343, 0.8996, 0.0343, 0.8996, 0.0, 0.9486, 0.0, 0.8996, 0.1509, 0.8506, 0.1509, 0.8506, 0.1166, 0.8996, 0.1166, 0.6997, 0.5145, 0.6997, 0.4716, 0.734, 0.4716, 0.734, 0.5145, 0.6516, 0.7288, 0.6516, 0.7717, 0.6173, 0.7717, 0.6173, 0.7288, 0.9486, 0.1509, 0.8996, 0.1509, 0.8996, 0.1166, 0.9486, 0.1166, 0.6161, 0.9064, 0.6161, 0.9554, 0.5818, 0.9554, 0.5818, 0.9064, 0.343, 0.09799, 0.294, 0.09799, 0.294, 0.049, 0.343, 0.049, 0.294, 0.09799, 0.245, 0.09799, 0.245, 0.049, 0.294, 0.049, 0.245, 0.09799, 0.196, 0.09799, 0.196, 0.049, 0.245, 0.049, 0.196, 0.09799, 0.147, 0.09799, 0.147, 0.049, 0.196, 0.049, 0.147, 0.09799, 0.09799, 0.09799, 0.09799, 0.049, 0.147, 0.049, 0.09799, 0.09799, 0.049, 0.09799, 0.049, 0.049, 0.09799, 0.049, 0.343, 0.147, 0.294, 0.147, 0.294, 0.09799, 0.343, 0.09799, 0.294, 0.147, 0.245, 0.147, 0.245, 0.09799, 0.294, 0.09799, 0.245, 0.147, 0.196, 0.147, 0.196, 0.09799, 0.245, 0.09799, 0.196, 0.147, 0.147, 0.147, 0.147, 0.09799, 0.196, 0.09799, 0.147, 0.147, 0.09799, 0.147, 0.09799, 0.09799, 0.147, 0.09799, 0.09799, 0.147, 0.049, 0.147, 0.049, 0.09799, 0.09799, 0.09799, 0.343, 0.196, 0.294, 0.196, 0.294, 0.147, 0.343, 0.147, 0.294, 0.196, 0.245, 0.196, 0.245, 0.147, 0.294, 0.147, 0.245, 0.196, 0.196, 0.196, 0.196, 0.147, 0.245, 0.147, 0.196, 0.196, 0.147, 0.196, 0.147, 0.147, 0.196, 0.147, 0.147, 0.196, 0.09799, 0.196, 0.09799, 0.147, 0.147, 0.147, 0.09799, 0.196, 0.049, 0.196, 0.049, 0.147, 0.09799, 0.147, 0.343, 0.245, 0.294, 0.245, 0.294, 0.196, 0.343, 0.196, 0.294, 0.245, 0.245, 0.245, 0.245, 0.196, 0.294, 0.196, 0.245, 0.245, 0.196, 0.245, 0.196, 0.196, 0.245, 0.196, 0.196, 0.245, 0.147, 0.245, 0.147, 0.196, 0.196, 0.196, 0.147, 0.245, 0.09799, 0.245, 0.09799, 0.196, 0.147, 0.196, 0.09799, 0.245, 0.049, 0.245, 0.049, 0.196, 0.09799, 0.196, 0.343, 0.294, 0.294, 0.294, 0.294, 0.245, 0.343, 0.245, 0.294, 0.294, 0.245, 0.294, 0.245, 0.245, 0.294, 0.245, 0.245, 0.294, 0.196, 0.294, 0.196, 0.245, 0.245, 0.245, 0.196, 0.294, 0.147, 0.294, 0.147, 0.245, 0.196, 0.245, 0.147, 0.294, 0.09799, 0.294, 0.09799, 0.245, 0.147, 0.245, 0.09799, 0.294, 0.049, 0.294, 0.049, 0.245, 0.09799, 0.245, 0.343, 0.343, 0.294, 0.343, 0.294, 0.294, 0.343, 0.294, 0.294, 0.343, 0.245, 0.343, 0.245, 0.294, 0.294, 0.294, 0.245, 0.343, 0.196, 0.343, 0.196, 0.294, 0.245, 0.294, 0.196, 0.343, 0.147, 0.343, 0.147, 0.294, 0.196, 0.294, 0.147, 0.343, 0.09799, 0.343, 0.09799, 0.294, 0.147, 0.294, 0.09799, 0.343, 0.049, 0.343, 0.049, 0.294, 0.09799, 0.294, 0.343, 0.441, 0.294, 0.441, 0.294, 0.392, 0.343, 0.392, 0.294, 0.441, 0.245, 0.441, 0.245, 0.392, 0.294, 0.392, 0.245, 0.441, 0.196, 0.441, 0.196, 0.392, 0.245, 0.392, 0.196, 0.441, 0.147, 0.441, 0.147, 0.392, 0.196, 0.392, 0.147, 0.441, 0.09799, 0.441, 0.09799, 0.392, 0.147, 0.392, 0.09799, 0.441, 0.049, 0.441, 0.049, 0.392, 0.09799, 0.392, 0.343, 0.49, 0.294, 0.49, 0.294, 0.441, 0.343, 0.441, 0.294, 0.49, 0.245, 0.49, 0.245, 0.441, 0.294, 0.441, 0.245, 0.49, 0.196, 0.49, 0.196, 0.441, 0.245, 0.441, 0.196, 0.49, 0.147, 0.49, 0.147, 0.441, 0.196, 0.441, 0.147, 0.49, 0.09799, 0.49, 0.09799, 0.441, 0.147, 0.441, 0.09799, 0.49, 0.049, 0.49, 0.049, 0.441, 0.09799, 0.441, 0.343, 0.539, 0.294, 0.539, 0.294, 0.49, 0.343, 0.49, 0.294, 0.539, 0.245, 0.539, 0.245, 0.49, 0.294, 0.49, 0.245, 0.539, 0.196, 0.539, 0.196, 0.49, 0.245, 0.49, 0.196, 0.539, 0.147, 0.539, 0.147, 0.49, 0.196, 0.49, 0.147, 0.539, 0.09799, 0.539, 0.09799, 0.49, 0.147, 0.49, 0.09799, 0.539, 0.049, 0.539, 0.049, 0.49, 0.09799, 0.49, 0.343, 0.5879, 0.294, 0.5879, 0.294, 0.539, 0.343, 0.539, 0.294, 0.5879, 0.245, 0.5879, 0.245, 0.539, 0.294, 0.539, 0.245, 0.5879, 0.196, 0.5879, 0.196, 0.539, 0.245, 0.539, 0.196, 0.5879, 0.147, 0.5879, 0.147, 0.539, 0.196, 0.539, 0.147, 0.5879, 0.09799, 0.5879, 0.09799, 0.539, 0.147, 0.539, 0.09799, 0.5879, 0.049, 0.5879, 0.049, 0.539, 0.09799, 0.539, 0.343, 0.6369, 0.294, 0.6369, 0.294, 0.5879, 0.343, 0.5879, 0.294, 0.6369, 0.245, 0.6369, 0.245, 0.5879, 0.294, 0.5879, 0.245, 0.6369, 0.196, 0.6369, 0.196, 0.5879, 0.245, 0.5879, 0.196, 0.6369, 0.147, 0.6369, 0.147, 0.5879, 0.196, 0.5879, 0.147, 0.6369, 0.09799, 0.6369, 0.09799, 0.5879, 0.147, 0.5879, 0.09799, 0.6369, 0.049, 0.6369, 0.049, 0.5879, 0.09799, 0.5879, 0.343, 0.6859, 0.294, 0.6859, 0.294, 0.6369, 0.343, 0.6369, 0.294, 0.6859, 0.245, 0.6859, 0.245, 0.6369, 0.294, 0.6369, 0.245, 0.6859, 0.196, 0.6859, 0.196, 0.6369, 0.245, 0.6369, 0.196, 0.6859, 0.147, 0.6859, 0.147, 0.6369, 0.196, 0.6369, 0.147, 0.6859, 0.09799, 0.6859, 0.09799, 0.6369, 0.147, 0.6369, 0.09799, 0.6859, 0.049, 0.6859, 0.049, 0.6369, 0.09799, 0.6369, 0.4253, 0.6859, 0.4253, 0.6369, 0.4527, 0.6369, 0.4527, 0.6859, 0.4253, 0.6369, 0.4253, 0.5879, 0.4527, 0.5879, 0.4527, 0.6369, 0.4253, 0.5879, 0.4253, 0.539, 0.4527, 0.539, 0.4527, 0.5879, 0.4253, 0.539, 0.4253, 0.49, 0.4527, 0.49, 0.4527, 0.539, 0.1098, 0.9432, 0.1372, 0.9432, 0.1372, 0.986, 0.1098, 0.986, 0.2389, 0.9554, 0.2389, 0.9064, 0.2817, 0.9064, 0.2817, 0.9554, 0.3978, 0.6859, 0.3978, 0.6369, 0.4253, 0.6369, 0.4253, 0.6859, 0.3978, 0.6369, 0.3978, 0.5879, 0.4253, 0.5879, 0.4253, 0.6369, 0.3978, 0.5879, 0.3978, 0.539, 0.4253, 0.539, 0.4253, 0.5879, 0.3978, 0.539, 0.3978, 0.49, 0.4253, 0.49, 0.4253, 0.539, 0.3246, 0.8574, 0.3246, 0.9064, 0.2817, 0.9064, 0.2817, 0.8574, 0.08231, 0.9432, 0.1098, 0.9432, 0.1098, 0.986, 0.08231, 0.986, 0.3704, 0.6859, 0.3704, 0.6369, 0.3978, 0.6369, 0.3978, 0.6859, 0.3704, 0.6369, 0.3704, 0.5879, 0.3978, 0.5879, 0.3978, 0.6369, 0.3704, 0.5879, 0.3704, 0.539, 0.3978, 0.539, 0.3978, 0.5879, 0.3704, 0.539, 0.3704, 0.49, 0.3978, 0.49, 0.3978, 0.539, 0.4802, 0.343, 0.4802, 0.343, 0.4802, 0.343, 0.4802, 0.343, 0.2389, 0.9064, 0.2389, 0.8574, 0.2817, 0.8574, 0.2817, 0.9064, 0.343, 0.6859, 0.343, 0.6369, 0.3704, 0.6369, 0.3704, 0.6859, 0.343, 0.6369, 0.343, 0.5879, 0.3704, 0.5879, 0.3704, 0.6369, 0.343, 0.5879, 0.343, 0.539, 0.3704, 0.539, 0.3704, 0.5879, 0.343, 0.539, 0.343, 0.49, 0.3704, 0.49, 0.3704, 0.539, 0.343, 0.49, 0.343, 0.441, 0.3704, 0.441, 0.3704, 0.49, 0.343, 0.441, 0.343, 0.392, 0.3704, 0.392, 0.3704, 0.441, 0.5625, 0.6859, 0.5625, 0.6369, 0.5899, 0.6369, 0.5899, 0.6859, 0.5625, 0.6369, 0.5625, 0.5879, 0.5899, 0.5879, 0.5899, 0.6369, 0.5625, 0.5879, 0.5625, 0.539, 0.5899, 0.539, 0.5899, 0.5879, 0.5625, 0.539, 0.5625, 0.49, 0.5899, 0.49, 0.5899, 0.539, 0.6722, 0.9517, 0.6448, 0.9517, 0.6448, 0.9089, 0.6722, 0.9089, 0.4103, 0.8574, 0.4103, 0.9064, 0.3675, 0.9064, 0.3675, 0.8574, 0.535, 0.6859, 0.535, 0.6369, 0.5625, 0.6369, 0.5625, 0.6859, 0.535, 0.6369, 0.535, 0.5879, 0.5625, 0.5879, 0.5625, 0.6369, 0.535, 0.5879, 0.535, 0.539, 0.5625, 0.539, 0.5625, 0.5879, 0.535, 0.539, 0.535, 0.49, 0.5625, 0.49, 0.5625, 0.539, 0.4961, 0.9554, 0.4961, 0.9064, 0.539, 0.9064, 0.539, 0.9554, 0.6997, 0.9517, 0.6722, 0.9517, 0.6722, 0.9089, 0.6997, 0.9089, 0.5076, 0.6859, 0.5076, 0.6369, 0.535, 0.6369, 0.535, 0.6859, 0.5076, 0.6369, 0.5076, 0.5879, 0.535, 0.5879, 0.535, 0.6369, 0.5076, 0.5879, 0.5076, 0.539, 0.535, 0.539, 0.535, 0.5879, 0.5076, 0.539, 0.5076, 0.49, 0.535, 0.49, 0.535, 0.539, 0.4802, 0.343, 0.4802, 0.343, 0.4802, 0.343, 0.4802, 0.343, 0.4961, 0.9064, 0.4961, 0.8574, 0.539, 0.8574, 0.539, 0.9064, 0.4802, 0.6859, 0.4802, 0.6369, 0.5076, 0.6369, 0.5076, 0.6859, 0.4802, 0.6369, 0.4802, 0.5879, 0.5076, 0.5879, 0.5076, 0.6369, 0.4802, 0.5879, 0.4802, 0.539, 0.5076, 0.539, 0.5076, 0.5879, 0.4802, 0.539, 0.4802, 0.49, 0.5076, 0.49, 0.5076, 0.539, 0.4802, 0.49, 0.4802, 0.441, 0.5076, 0.441, 0.5076, 0.49, 0.4802, 0.441, 0.4802, 0.392, 0.5076, 0.392, 0.5076, 0.441, 0.343, 0.392, 0.294, 0.392, 0.294, 0.343, 0.343, 0.343, 0.294, 0.392, 0.245, 0.392, 0.245, 0.343, 0.294, 0.343, 0.245, 0.392, 0.196, 0.392, 0.196, 0.343, 0.245, 0.343, 0.196, 0.392, 0.147, 0.392, 0.147, 0.343, 0.196, 0.343, 0.147, 0.392, 0.09799, 0.392, 0.09799, 0.343, 0.147, 0.343, 0.09799, 0.392, 0.049, 0.392, 0.049, 0.343, 0.09799, 0.343, 0.5899, 0.6859, 0.5899, 0.6369, 0.6173, 0.6369, 0.6173, 0.6859, 0.5899, 0.6369, 0.5899, 0.5879, 0.6173, 0.5879, 0.6173, 0.6369, 0.5899, 0.5879, 0.5899, 0.539, 0.6173, 0.539, 0.6173, 0.5879, 0.5899, 0.539, 0.5899, 0.49, 0.6173, 0.49, 0.6173, 0.539, 0.5899, 0.49, 0.5899, 0.441, 0.6173, 0.441, 0.6173, 0.49, 0.5899, 0.441, 0.5899, 0.392, 0.6173, 0.392, 0.6173, 0.441, 0.4527, 0.6859, 0.4527, 0.6369, 0.4802, 0.6369, 0.4802, 0.6859, 0.4527, 0.6369, 0.4527, 0.5879, 0.4802, 0.5879, 0.4802, 0.6369, 0.4527, 0.5879, 0.4527, 0.539, 0.4802, 0.539, 0.4802, 0.5879, 0.4527, 0.539, 0.4527, 0.49, 0.4802, 0.49, 0.4802, 0.539, 0.4527, 0.49, 0.4527, 0.441, 0.4802, 0.441, 0.4802, 0.49, 0.4527, 0.441, 0.4527, 0.392, 0.4802, 0.392, 0.4802, 0.441, 0.343, 0.049, 0.294, 0.049, 0.294, -1.285e-08, 0.343, -1.499e-08, 0.294, 0.049, 0.245, 0.049, 0.245, -1.071e-08, 0.294, -1.285e-08, 0.245, 0.049, 0.196, 0.049, 0.196, -8.567e-09, 0.245, -1.071e-08, 0.196, 0.049, 0.147, 0.049, 0.147, -6.425e-09, 0.196, -8.567e-09, 0.147, 0.049, 0.09799, 0.049, 0.09799, -4.283e-09, 0.147, -6.425e-09, 0.09799, 0.049, 0.049, 0.049, 0.049, -2.142e-09, 0.09799, -4.283e-09, 0.9297, 0.5747, 0.9297, 0.5257, 0.9571, 0.5257, 0.9571, 0.5747, 0.9297, 0.5257, 0.9297, 0.4767, 0.9571, 0.4767, 0.9571, 0.5257, 0.9023, 0.5747, 0.9023, 0.5257, 0.9297, 0.5257, 0.9297, 0.5747, 0.9023, 0.5257, 0.9023, 0.4767, 0.9297, 0.4767, 0.9297, 0.5257, 0.8748, 0.5747, 0.8748, 0.5257, 0.9023, 0.5257, 0.9023, 0.5747, 0.8748, 0.5257, 0.8748, 0.4767, 0.9023, 0.4767, 0.9023, 0.5257, 0.4802, 0.343, 0.4802, 0.343, 0.4802, 0.343, 0.4802, 0.343, 0.1372, 0.9432, 0.1646, 0.9432, 0.1646, 0.986, 0.1372, 0.986, 0.3246, 0.9064, 0.3246, 0.9554, 0.2817, 0.9554, 0.2817, 0.9064, 0.4802, 0.343, 0.4802, 0.343, 0.4802, 0.343, 0.4802, 0.343, 0.05488, 0.9983, 0.05488, 0.9493, 0.08231, 0.9493, 0.08231, 0.9983, 0.05488, 0.9493, 0.05488, 0.9003, 0.08231, 0.9003, 0.08231, 0.9493, 0.02744, 0.9983, 0.02744, 0.9493, 0.05488, 0.9493, 0.05488, 0.9983, 0.02744, 0.9493, 0.02744, 0.9003, 0.05488, 0.9003, 0.05488, 0.9493, 0.0, 0.9983, 0.0, 0.9493, 0.02744, 0.9493, 0.02744, 0.9983, 0.0, 0.9493, 0.0, 0.9003, 0.02744, 0.9003, 0.02744, 0.9493, 0.4103, 0.9064, 0.4103, 0.9554, 0.3675, 0.9554, 0.3675, 0.9064, 0.4802, 0.343, 0.4802, 0.343, 0.4802, 0.343, 0.4802, 0.343, 0.6448, 0.9517, 0.6173, 0.9517, 0.6173, 0.9089, 0.6448, 0.9089, 0.4802, 0.343, 0.4802, 0.343, 0.4802, 0.343, 0.4802, 0.343, 0.9294, 0.9245, 0.9294, 0.8971, 0.9723, 0.8971, 0.9723, 0.9245, 0.3675, 0.9064, 0.3675, 0.9554, 0.3246, 0.9554, 0.3246, 0.9064, 0.1372, 0.9003, 0.1646, 0.9003, 0.1646, 0.9432, 0.1372, 0.9432, 0.9294, 0.8971, 0.9294, 0.8697, 0.9723, 0.8697, 0.9723, 0.8971, 0.196, 0.9064, 0.196, 0.8574, 0.2389, 0.8574, 0.2389, 0.9064, 0.9294, 0.952, 0.9294, 0.9245, 0.9723, 0.9245, 0.9723, 0.952, 0.08231, 0.9003, 0.1098, 0.9003, 0.1098, 0.9432, 0.08231, 0.9432, 0.3675, 0.8574, 0.3675, 0.9064, 0.3246, 0.9064, 0.3246, 0.8574, 0.196, 0.9554, 0.196, 0.9064, 0.2389, 0.9064, 0.2389, 0.9554, 0.1098, 0.9003, 0.1372, 0.9003, 0.1372, 0.9432, 0.1098, 0.9432, 0.7425, 0.9363, 0.7425, 0.9637, 0.6997, 0.9637, 0.6997, 0.9363, 0.6448, 0.9946, 0.6173, 0.9946, 0.6173, 0.9517, 0.6448, 0.9517, 0.7425, 0.9637, 0.7425, 0.9912, 0.6997, 0.9912, 0.6997, 0.9637, 0.4532, 0.9064, 0.4532, 0.9554, 0.4103, 0.9554, 0.4103, 0.9064, 0.4532, 0.9064, 0.4532, 0.8574, 0.4961, 0.8574, 0.4961, 0.9064, 0.7425, 0.9089, 0.7425, 0.9363, 0.6997, 0.9363, 0.6997, 0.9089, 0.6997, 0.9946, 0.6722, 0.9946, 0.6722, 0.9517, 0.6997, 0.9517, 0.4532, 0.9554, 0.4532, 0.9064, 0.4961, 0.9064, 0.4961, 0.9554, 0.4532, 0.8574, 0.4532, 0.9064, 0.4103, 0.9064, 0.4103, 0.8574, 0.6722, 0.9946, 0.6448, 0.9946, 0.6448, 0.9517, 0.6722, 0.9517, 0.2509, 0.6859, 0.2783, 0.6859, 0.2783, 0.8574, 0.2509, 0.8574, 0.2783, 0.6859, 0.3057, 0.6859, 0.3057, 0.8574, 0.2783, 0.8574, 0.3606, 0.6859, 0.388, 0.6859, 0.388, 0.8574, 0.3606, 0.8574, 0.2234, 0.6859, 0.2509, 0.6859, 0.2509, 0.8574, 0.2234, 0.8574, 0.3332, 0.6859, 0.3606, 0.6859, 0.3606, 0.8574, 0.3332, 0.8574, 0.388, 0.6859, 0.4155, 0.6859, 0.4155, 0.8574, 0.388, 0.8574, 0.4802, 0.343, 0.4802, 0.343, 0.4802, 0.343, 0.4802, 0.343, 0.4802, 0.343, 0.4802, 0.343, 0.4802, 0.343, 0.4802, 0.343, 0.4802, 0.343, 0.4802, 0.343, 0.4802, 0.343, 0.4802, 0.343, 0.4802, 0.343, 0.4802, 0.343, 0.4802, 0.343, 0.4802, 0.343, 0.4802, 0.343, 0.4802, 0.343, 0.4802, 0.343, 0.4802, 0.343, 0.4802, 0.343, 0.4802, 0.343, 0.4802, 0.343, 0.4802, 0.343, 0.4802, 0.343, 0.4802, 0.343, 0.4802, 0.343, 0.4802, 0.343, 0.4802, 0.343, 0.4802, 0.343, 0.4802, 0.343, 0.4802, 0.343, 0.4802, 0.343, 0.4802, 0.343, 0.4802, 0.343, 0.4802, 0.343, 0.4802, 0.343, 0.4802, 0.343, 0.4802, 0.343, 0.4802, 0.343, 0.7425, 0.9912, 0.7425, 0.9637, 0.7854, 0.9637, 0.7854, 0.9912, 0.8283, 0.9089, 0.8283, 0.9363, 0.7854, 0.9363, 0.7854, 0.9089, 0.7425, 0.9363, 0.7425, 0.9089, 0.7854, 0.9089, 0.7854, 0.9363, 0.7425, 0.9637, 0.7425, 0.9363, 0.7854, 0.9363, 0.7854, 0.9637, 0.8283, 0.9637, 0.8283, 0.9912, 0.7854, 0.9912, 0.7854, 0.9637, 0.8283, 0.9363, 0.8283, 0.9637, 0.7854, 0.9637, 0.7854, 0.9363, 0.4978, 0.6859, 0.5252, 0.6859, 0.5252, 0.8574, 0.4978, 0.8574, 0.196, 0.6859, 0.2234, 0.6859, 0.2234, 0.8574, 0.196, 0.8574, 0.4704, 0.6859, 0.4978, 0.6859, 0.4978, 0.8574, 0.4704, 0.8574, 0.5252, 0.6859, 0.5681, 0.6859, 0.5681, 0.8574, 0.5252, 0.8574, 0.4429, 0.6859, 0.4704, 0.6859, 0.4704, 0.8574, 0.4429, 0.8574, 0.5681, 0.6859, 0.611, 0.6859, 0.611, 0.8574, 0.5681, 0.8574, 0.8319, 0.2572, 0.8748, 0.2572, 0.8748, 0.4287, 0.8319, 0.4287, 0.8319, 0.4287, 0.8748, 0.4287, 0.8748, 0.6002, 0.8319, 0.6002, 0.4155, 0.6859, 0.4429, 0.6859, 0.4429, 0.8574, 0.4155, 0.8574, 0.3057, 0.6859, 0.3332, 0.6859, 0.3332, 0.8574, 0.3057, 0.8574, 0.9177, 0.6982, 0.9177, 0.7178, 0.9005, 0.7178, 0.9005, 0.6982, 0.9005, 0.6982, 0.9005, 0.7178, 0.8834, 0.7178, 0.8834, 0.6982, 0.8834, 0.6982, 0.8834, 0.7178, 0.8662, 0.7178, 0.8662, 0.6982, 0.8662, 0.6982, 0.8662, 0.7178, 0.8491, 0.7178, 0.8491, 0.6982, 0.9177, 0.6786, 0.9177, 0.6982, 0.9005, 0.6982, 0.9005, 0.6786, 0.9005, 0.6786, 0.9005, 0.6982, 0.8834, 0.6982, 0.8834, 0.6786, 0.8834, 0.6786, 0.8834, 0.6982, 0.8662, 0.6982, 0.8662, 0.6786, 0.8662, 0.6786, 0.8662, 0.6982, 0.8491, 0.6982, 0.8491, 0.6786, 0.9177, 0.659, 0.9177, 0.6786, 0.9005, 0.6786, 0.9005, 0.659, 0.9005, 0.659, 0.9005, 0.6786, 0.8834, 0.6786, 0.8834, 0.659, 0.8834, 0.659, 0.8834, 0.6786, 0.8662, 0.6786, 0.8662, 0.659, 0.8662, 0.659, 0.8662, 0.6786, 0.8491, 0.6786, 0.8491, 0.659, 0.9177, 0.6394, 0.9177, 0.659, 0.9005, 0.659, 0.9005, 0.6394, 0.9005, 0.6394, 0.9005, 0.659, 0.8834, 0.659, 0.8834, 0.6394, 0.8834, 0.6394, 0.8834, 0.659, 0.8662, 0.659, 0.8662, 0.6394, 0.8662, 0.6394, 0.8662, 0.659, 0.8491, 0.659, 0.8491, 0.6394, 0.9177, 0.6198, 0.9177, 0.6394, 0.9005, 0.6394, 0.9005, 0.6198, 0.9005, 0.6198, 0.9005, 0.6394, 0.8834, 0.6394, 0.8834, 0.6198, 0.8834, 0.6198, 0.8834, 0.6394, 0.8662, 0.6394, 0.8662, 0.6198, 0.8662, 0.6198, 0.8662, 0.6394, 0.8491, 0.6394, 0.8491, 0.6198, 0.9177, 0.6002, 0.9177, 0.6198, 0.9005, 0.6198, 0.9005, 0.6002, 0.9005, 0.6002, 0.9005, 0.6198, 0.8834, 0.6198, 0.8834, 0.6002, 0.8834, 0.6002, 0.8834, 0.6198, 0.8662, 0.6198, 0.8662, 0.6002, 0.8662, 0.6002, 0.8662, 0.6198, 0.8491, 0.6198, 0.8491, 0.6002, 0.9294, 0.8697, 0.9294, 0.8893, 0.9123, 0.8893, 0.9123, 0.8697, 0.9123, 0.8697, 0.9123, 0.8893, 0.8951, 0.8893, 0.8951, 0.8697, 0.4802, 0.343, 0.4802, 0.343, 0.4802, 0.343, 0.4802, 0.343, 0.4802, 0.343, 0.4802, 0.343, 0.4802, 0.343, 0.4802, 0.343, 0.9294, 0.8501, 0.9294, 0.8697, 0.9123, 0.8697, 0.9123, 0.8501, 0.9123, 0.8501, 0.9123, 0.8697, 0.8951, 0.8697, 0.8951, 0.8501, 0.4802, 0.343, 0.4802, 0.343, 0.4802, 0.343, 0.4802, 0.343, 0.4802, 0.343, 0.4802, 0.343, 0.4802, 0.343, 0.4802, 0.343, 0.9294, 0.8305, 0.9294, 0.8501, 0.9123, 0.8501, 0.9123, 0.8305, 0.9123, 0.8305, 0.9123, 0.8501, 0.8951, 0.8501, 0.8951, 0.8305, 0.8951, 0.8305, 0.8951, 0.8501, 0.878, 0.8501, 0.878, 0.8305, 0.878, 0.8305, 0.878, 0.8501, 0.8609, 0.8501, 0.8609, 0.8305, 0.9294, 0.8109, 0.9294, 0.8305, 0.9123, 0.8305, 0.9123, 0.8109, 0.9123, 0.8109, 0.9123, 0.8305, 0.8951, 0.8305, 0.8951, 0.8109, 0.4802, 0.343, 0.4802, 0.343, 0.4802, 0.343, 0.4802, 0.343, 0.4802, 0.343, 0.4802, 0.343, 0.4802, 0.343, 0.4802, 0.343, 0.9294, 0.7913, 0.9294, 0.8109, 0.9123, 0.8109, 0.9123, 0.7913, 0.9123, 0.7913, 0.9123, 0.8109, 0.8951, 0.8109, 0.8951, 0.7913, 0.4802, 0.343, 0.4802, 0.343, 0.4802, 0.343, 0.4802, 0.343, 0.4802, 0.343, 0.4802, 0.343, 0.4802, 0.343, 0.4802, 0.343, 0.9294, 0.7717, 0.9294, 0.7913, 0.9123, 0.7913, 0.9123, 0.7717, 0.9123, 0.7717, 0.9123, 0.7913, 0.8951, 0.7913, 0.8951, 0.7717, 0.8951, 0.7717, 0.8951, 0.7913, 0.878, 0.7913, 0.878, 0.7717, 0.878, 0.7717, 0.878, 0.7913, 0.8609, 0.7913, 0.8609, 0.7717, 0.9606, 0.3231, 0.9606, 0.345, 0.9434, 0.345, 0.9434, 0.3231, 0.9434, 0.3231, 0.9434, 0.345, 0.9263, 0.345, 0.9263, 0.3231, 0.9263, 0.3231, 0.9263, 0.345, 0.9091, 0.345, 0.9091, 0.3231, 0.9091, 0.3231, 0.9091, 0.345, 0.892, 0.345, 0.892, 0.3231, 0.9606, 0.3011, 0.9606, 0.3231, 0.9434, 0.3231, 0.9434, 0.3011, 0.9434, 0.3011, 0.9434, 0.3231, 0.9263, 0.3231, 0.9263, 0.3011, 0.9263, 0.3011, 0.9263, 0.3231, 0.9091, 0.3231, 0.9091, 0.3011, 0.9091, 0.3011, 0.9091, 0.3231, 0.892, 0.3231, 0.892, 0.3011, 0.9606, 0.2792, 0.9606, 0.3011, 0.9434, 0.3011, 0.9434, 0.2792, 0.9434, 0.2792, 0.9434, 0.3011, 0.9263, 0.3011, 0.9263, 0.2792, 0.9263, 0.2792, 0.9263, 0.3011, 0.9091, 0.3011, 0.9091, 0.2792, 0.9091, 0.2792, 0.9091, 0.3011, 0.892, 0.3011, 0.892, 0.2792, 0.9606, 0.2572, 0.9606, 0.2792, 0.9434, 0.2792, 0.9434, 0.2572, 0.9434, 0.2572, 0.9434, 0.2792, 0.9263, 0.2792, 0.9263, 0.2572, 0.9263, 0.2572, 0.9263, 0.2792, 0.9091, 0.2792, 0.9091, 0.2572, 0.9091, 0.2572, 0.9091, 0.2792, 0.892, 0.2792, 0.892, 0.2572, 0.9606, 0.4328, 0.9606, 0.4548, 0.9434, 0.4548, 0.9434, 0.4328, 0.9434, 0.4328, 0.9434, 0.4548, 0.9263, 0.4548, 0.9263, 0.4328, 0.9263, 0.4328, 0.9263, 0.4548, 0.9091, 0.4548, 0.9091, 0.4328, 0.9091, 0.4328, 0.9091, 0.4548, 0.892, 0.4548, 0.892, 0.4328, 0.9606, 0.4109, 0.9606, 0.4328, 0.9434, 0.4328, 0.9434, 0.4109, 0.9434, 0.4109, 0.9434, 0.4328, 0.9263, 0.4328, 0.9263, 0.4109, 0.9263, 0.4109, 0.9263, 0.4328, 0.9091, 0.4328, 0.9091, 0.4109, 0.9091, 0.4109, 0.9091, 0.4328, 0.892, 0.4328, 0.892, 0.4109, 0.9606, 0.3889, 0.9606, 0.4109, 0.9434, 0.4109, 0.9434, 0.3889, 0.9434, 0.3889, 0.9434, 0.4109, 0.9263, 0.4109, 0.9263, 0.3889, 0.9263, 0.3889, 0.9263, 0.4109, 0.9091, 0.4109, 0.9091, 0.3889, 0.9091, 0.3889, 0.9091, 0.4109, 0.892, 0.4109, 0.892, 0.3889, 0.9606, 0.367, 0.9606, 0.3889, 0.9434, 0.3889, 0.9434, 0.367, 0.9434, 0.367, 0.9434, 0.3889, 0.9263, 0.3889, 0.9263, 0.367, 0.9263, 0.367, 0.9263, 0.3889, 0.9091, 0.3889, 0.9091, 0.367, 0.9091, 0.367, 0.9091, 0.3889, 0.892, 0.3889, 0.892, 0.367, 0.9294, 0.8893, 0.9294, 0.9089, 0.9123, 0.9089, 0.9123, 0.8893, 0.9123, 0.8893, 0.9123, 0.9089, 0.8951, 0.9089, 0.8951, 0.8893, 0.8951, 0.8893, 0.8951, 0.9089, 0.878, 0.9089, 0.878, 0.8893, 0.878, 0.8893, 0.878, 0.9089, 0.8609, 0.9089, 0.8609, 0.8893, 0.9606, 0.4548, 0.9606, 0.4767, 0.9434, 0.4767, 0.9434, 0.4548, 0.9434, 0.4548, 0.9434, 0.4767, 0.9263, 0.4767, 0.9263, 0.4548, 0.9263, 0.4548, 0.9263, 0.4767, 0.9091, 0.4767, 0.9091, 0.4548, 0.9091, 0.4548, 0.9091, 0.4767, 0.892, 0.4767, 0.892, 0.4548, 0.9606, 0.345, 0.9606, 0.367, 0.9434, 0.367, 0.9434, 0.345, 0.9434, 0.345, 0.9434, 0.367, 0.9263, 0.367, 0.9263, 0.345, 0.9263, 0.345, 0.9263, 0.367, 0.9091, 0.367, 0.9091, 0.345, 0.9091, 0.345, 0.9091, 0.367, 0.892, 0.367, 0.892, 0.345, 0.9177, 0.7178, 0.9177, 0.7374, 0.9005, 0.7374, 0.9005, 0.7178, 0.9005, 0.7178, 0.9005, 0.7374, 0.8834, 0.7374, 0.8834, 0.7178, 0.8834, 0.7178, 0.8834, 0.7374, 0.8662, 0.7374, 0.8662, 0.7178, 0.8662, 0.7178, 0.8662, 0.7374, 0.8491, 0.7374, 0.8491, 0.7178, 0.9743, 0.4767, 0.9914, 0.4767, 0.9914, 0.5196, 0.9743, 0.5196, 0.9571, 0.5196, 0.9743, 0.5196, 0.9743, 0.5625, 0.9571, 0.5625, 0.8797, 0.9089, 0.8993, 0.9089, 0.8993, 0.9517, 0.8797, 0.9517, 0.9486, 0.1098, 0.9682, 0.1098, 0.9682, 0.1526, 0.9486, 0.1526, 0.9743, 0.5196, 0.9914, 0.5196, 0.9914, 0.5625, 0.9743, 0.5625, 0.9486, 0.1526, 0.9682, 0.1526, 0.9682, 0.1955, 0.9486, 0.1955, 0.8969, 0.9946, 0.8797, 0.9946, 0.8797, 0.9517, 0.8969, 0.9517, 0.9682, 0.1955, 0.9878, 0.1955, 0.9878, 0.2384, 0.9682, 0.2384, 0.4802, 0.343, 0.4802, 0.343, 0.4802, 0.343, 0.4802, 0.343, 0.4802, 0.343, 0.4802, 0.343, 0.4802, 0.343, 0.4802, 0.343, 0.4802, 0.343, 0.4802, 0.343, 0.4802, 0.343, 0.4802, 0.343, 0.4802, 0.343, 0.4802, 0.343, 0.4802, 0.343, 0.4802, 0.343, 0.4802, 0.343, 0.4802, 0.343, 0.4802, 0.343, 0.4802, 0.343, 0.4802, 0.343, 0.4802, 0.343, 0.4802, 0.343, 0.4802, 0.343, 0.4802, 0.343, 0.4802, 0.343, 0.4802, 0.343, 0.4802, 0.343, 0.4802, 0.343, 0.4802, 0.343, 0.4802, 0.343, 0.4802, 0.343, 0.2303, 0.975, 0.2303, 0.9946, 0.2131, 0.9946, 0.2131, 0.975, 0.2131, 0.975, 0.2131, 0.9946, 0.196, 0.9946, 0.196, 0.975, 0.2303, 0.9554, 0.2303, 0.975, 0.2131, 0.975, 0.2131, 0.9554, 0.2131, 0.9554, 0.2131, 0.975, 0.196, 0.975, 0.196, 0.9554, 0.9637, 0.9716, 0.9637, 0.9912, 0.9466, 0.9912, 0.9466, 0.9716, 0.9466, 0.9716, 0.9466, 0.9912, 0.9294, 0.9912, 0.9294, 0.9716, 0.9637, 0.952, 0.9637, 0.9716, 0.9466, 0.9716, 0.9466, 0.952, 0.9466, 0.952, 0.9466, 0.9716, 0.9294, 0.9716, 0.9294, 0.952, 0.9486, 0.1955, 0.9682, 0.1955, 0.9682, 0.2384, 0.9486, 0.2384, 0.9682, 0.1526, 0.9878, 0.1526, 0.9878, 0.1955, 0.9682, 0.1955, 0.9571, 0.4767, 0.9743, 0.4767, 0.9743, 0.5196, 0.9571, 0.5196, 0.8993, 0.9089, 0.9189, 0.9089, 0.9189, 0.9517, 0.8993, 0.9517, 0.9949, 0.3001, 0.9777, 0.3001, 0.9777, 0.2572, 0.9949, 0.2572, 0.9682, 0.1098, 0.9878, 0.1098, 0.9878, 0.1526, 0.9682, 0.1526, 0.9777, 0.3001, 0.9606, 0.3001, 0.9606, 0.2572, 0.9777, 0.2572, 0.914, 0.9946, 0.8969, 0.9946, 0.8969, 0.9517, 0.914, 0.9517])
me_cube.materials.append(mat_material)
me_cube.use_mirror_vertex_groups = False
me_cube.update()
arm_armature = bpy.data.armatures.new('Armature')  # bones are not reproduced

# ---- objects
ob_dotrobot = bpy.data.objects.new('DotRobot', me_cube)
ob_light = bpy.data.objects.new('Light', light_light)
ob_camera = bpy.data.objects.new('Camera', cam_camera)
ob_armature = bpy.data.objects.new('Armature', arm_armature)

# ---- transforms, parenting, visibility, modifiers, constraints
ob_dotrobot.parent = ob_armature
ob_dotrobot.location = (0.0, 0.0, 0.0)
ob_dotrobot.lock_rotations_4d = False
ob_dotrobot.empty_display_type = 'ARROWS'
ob_dotrobot.lineart.crease_threshold = 0.0
_vg = ob_dotrobot.vertex_groups.new(name='root')
_vg = ob_dotrobot.vertex_groups.new(name='Bone.001')
_vg = ob_dotrobot.vertex_groups.new(name='Bone.002')
_vg = ob_dotrobot.vertex_groups.new(name='head')
_vg.add([12, 13, 14, 15, 16, 17, 18, 19, 20, 21, 22, 23, 48, 49, 50, 51, 52, 53, 54, 55, 56, 57, 58, 59, 60, 61, 62, 63, 64, 65, 66, 67, 68, 69, 70, 71, 108, 109, 110, 111, 112, 113, 114, 115, 116, 117, 118, 119, 120, 121, 122, 123, 124, 125, 126, 127, 128, 129, 130, 131, 132, 133, 134, 135, 136, 137, 138, 139, 140, 141, 142, 143, 144, 145, 146, 147, 148, 149, 150, 151, 152, 153, 154, 155, 156, 157, 158, 159, 160, 161, 162, 163, 164, 165, 166, 167, 540, 541, 542, 543, 544, 545, 546, 547, 548, 549, 550, 551, 552, 553, 554, 555, 556, 557, 558, 559, 560, 561, 562, 563, 564, 565, 566, 567, 568, 569, 570, 571, 572, 573, 574, 575, 576, 577, 578, 579, 580, 581, 582, 583, 584, 585, 586, 587, 588, 589, 590, 591, 592, 593, 594, 595, 596, 597, 598, 599, 600, 601, 602, 603, 604, 605, 606, 607, 608, 609, 610, 611, 612, 613, 614, 615, 616, 617, 618, 619, 620, 621, 622, 623, 624, 625, 626, 627, 628, 629, 630, 631, 632, 633, 634, 635, 636, 637, 638, 639, 640, 641, 642, 643, 644, 645, 646, 647, 648, 649, 650, 651, 652, 653, 654, 655, 656, 657, 658, 659, 660, 661, 662, 663, 664, 665, 666, 667], 1.0, 'REPLACE')
_vg = ob_dotrobot.vertex_groups.new(name='Bone.004')
_vg = ob_dotrobot.vertex_groups.new(name='arml')
_vg.add([526, 527, 531, 532, 533, 537, 538, 539], 1.0, 'REPLACE')
_vg = ob_dotrobot.vertex_groups.new(name='Bone.005')
_vg = ob_dotrobot.vertex_groups.new(name='armr')
_vg.add([524, 525, 528, 529, 530, 534, 535, 536], 1.0, 'REPLACE')
_vg = ob_dotrobot.vertex_groups.new(name='Bone.006')
_vg = ob_dotrobot.vertex_groups.new(name='legl')
_vg.add([188, 189, 190, 194, 195, 196, 200, 201, 202, 206, 207, 208, 262, 263, 264, 265, 266, 267, 268, 269, 270, 271, 272, 273, 274, 275, 276, 277, 278, 279, 280, 281, 282, 283, 284, 285, 286, 287, 288, 289, 290, 291, 292, 293, 294, 295, 296, 297, 298, 299, 300, 301, 302, 303, 304, 305, 306, 307, 308, 309, 310, 311, 314, 315, 316, 317, 322, 323], 1.0, 'REPLACE')
_vg = ob_dotrobot.vertex_groups.new(name='Bone.007')
_vg = ob_dotrobot.vertex_groups.new(name='legr')
_vg.add([191, 192, 193, 197, 198, 199, 203, 204, 205, 209, 210, 211, 212, 213, 214, 215, 216, 217, 218, 219, 220, 221, 222, 223, 224, 225, 226, 227, 228, 229, 230, 231, 232, 233, 234, 235, 236, 237, 238, 239, 240, 241, 242, 243, 244, 245, 246, 247, 248, 249, 250, 251, 252, 253, 254, 255, 256, 257, 258, 259, 260, 261, 312, 313, 318, 319, 320, 321], 1.0, 'REPLACE')
_m = ob_dotrobot.modifiers.new('Armature', 'ARMATURE')
_m.object = ob_armature
ob_light.location = (-0.3952, -6.547, 2.942)
ob_light.rotation_euler = (0.6503, 0.05522, 1.866)
ob_light.lock_rotations_4d = False
ob_light.empty_display_type = 'ARROWS'
ob_light.color = (0.0, 0.0, 0.0, 0.0)
ob_light.lineart.crease_threshold = 0.0
ob_camera.location = (7.359, -6.926, 4.958)
ob_camera.rotation_euler = (1.109, 0.0, 0.8149)
ob_camera.lock_rotations_4d = False
ob_camera.empty_display_type = 'ARROWS'
ob_camera.color = (0.0, 0.0, 0.0, 0.0)
ob_camera.display_type = 'WIRE'
ob_camera.lineart.crease_threshold = 0.0
ob_armature.location = (0.0, 0.0, 0.0)

# ---- collection membership
col_collection.objects.link(ob_dotrobot)
col_collection.objects.link(ob_light)
col_collection.objects.link(ob_camera)
col_collection.objects.link(ob_armature)

# ---- scene / render settings (as saved in the file)
scene.camera = ob_camera
scene.frame_start = 1; scene.frame_end = 40; scene.frame_set(1)
scene.render.engine = 'BLENDER_EEVEE_NEXT'
scene.cycles.sampling_pattern = 'TABULATED_SOBOL'
bpy.context.view_layer.update()
